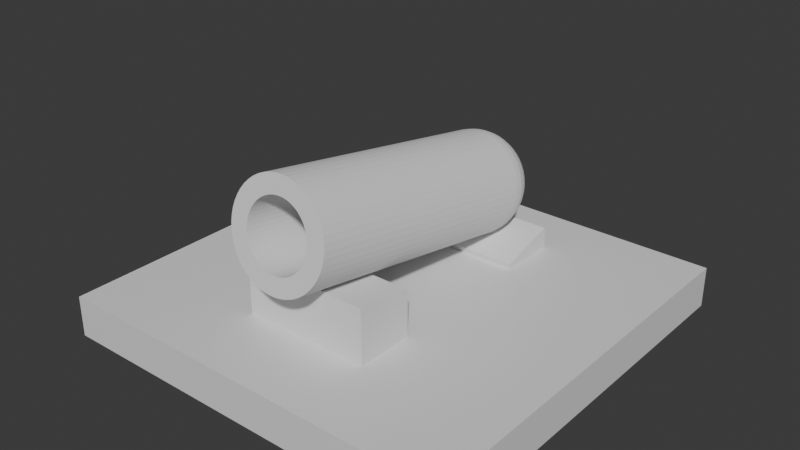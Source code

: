 # Source: Kanone.blend  (saved by Blender 4.2.66; exported with 4.5.12 LTS)
import bpy
from mathutils import Matrix  # noqa: F401  (used for matrix-valued properties, if any)

bpy.ops.wm.read_factory_settings(use_empty=True)
scene = bpy.context.scene
scene.name = 'Scene'

# ---- collections
col_collection = bpy.data.collections.new('Collection'); scene.collection.children.link(col_collection)

# ---- materials (node trees are filled in below, after node groups)
mat_material = bpy.data.materials.new('Material')
mat_material.alpha_threshold = 0.0
mat_material.roughness = 0.5
mat_material.line_color = (0.0, 0.0, 0.0, 1.0)

# ---- material node trees
mat_material.use_nodes = True; mat_material.node_tree.nodes.clear()
_N = mat_material.node_tree.nodes; _L = mat_material.node_tree.links
n0 = _N.new('ShaderNodeOutputMaterial'); n0.name = 'Material Output'; n0.location = (300, 300)
n1 = _N.new('ShaderNodeBsdfPrincipled'); n1.name = 'Principled BSDF'; n1.location = (10, 300)
n1.inputs[3].default_value = 1.45
_L.new(n1.outputs[0], n0.inputs[0])
n0.is_active_output = True

# ---- world
world_world = bpy.data.worlds.new('World'); scene.world = world_world
world_world.use_nodes = True; world_world.node_tree.nodes.clear()
_N = world_world.node_tree.nodes; _L = world_world.node_tree.links
n0 = _N.new('ShaderNodeOutputWorld'); n0.name = 'World Output'; n0.location = (300, 300)
n1 = _N.new('ShaderNodeBackground'); n1.name = 'Background'; n1.location = (10, 300)
n1.inputs[0].default_value = (0.05088, 0.05088, 0.05088, 1.0)
_L.new(n1.outputs[0], n0.inputs[0])
n0.is_active_output = True
world_world.color = (0.05088, 0.05088, 0.05088)
world_world.sun_shadow_jitter_overblur = 0.0

# ---- meshes
me_cube = bpy.data.meshes.new('Cube')
me_cube.from_pydata([(1.0, 1.0, 1.0), (1.0, 1.0, -1.0), (1.0, -1.0, 1.0), (1.0, -1.0, -1.0), (-1.0, 1.0, 1.0), (-1.0, 1.0, -1.0), (-1.0, -1.0, 1.0), (-1.0, -1.0, -1.0)], [], [(0, 4, 6, 2), (3, 2, 6, 7), (7, 6, 4, 5), (5, 1, 3, 7), (1, 0, 2, 3), (5, 4, 0, 1)])
_uv = me_cube.uv_layers.new(name='UVMap')
_uv.uv.foreach_set('vector', [0.625, 0.5, 0.875, 0.5, 0.875, 0.75, 0.625, 0.75, 0.375, 0.75, 0.625, 0.75, 0.625, 1.0, 0.375, 1.0, 0.375, 0.0, 0.625, 0.0, 0.625, 0.25, 0.375, 0.25, 0.125, 0.5, 0.375, 0.5, 0.375, 0.75, 0.125, 0.75, 0.375, 0.5, 0.625, 0.5, 0.625, 0.75, 0.375, 0.75, 0.375, 0.25, 0.625, 0.25, 0.625, 0.5, 0.375, 0.5])
me_cube.materials.append(mat_material)
me_cube.use_mirror_vertex_groups = False
me_cube.update()
me_cylinder = bpy.data.meshes.new('Cylinder')
me_cylinder.from_pydata([(0.0, 0.3251, 1.5), (0.04075, 0.3226, 1.5), (0.08086, 0.3149, 1.5), (0.1197, 0.3023, 1.5), (0.1566, 0.2849, 1.5), (0.1911, 0.263, 1.5), (0.2226, 0.237, 1.5), (0.2505, 0.2072, 1.5), (0.2745, 0.1742, 1.5), (0.2942, 0.1384, 1.5), (0.3092, 0.1005, 1.5), (0.3194, 0.06092, 1.5), (0.3245, 0.02042, 1.5), (0.3245, -0.02042, 1.5), (0.3194, -0.06092, 1.5), (0.3092, -0.1005, 1.5), (0.2942, -0.1384, 1.5), (0.2745, -0.1742, 1.5), (0.2505, -0.2072, 1.5), (0.2226, -0.237, 1.5), (0.1911, -0.263, 1.5), (0.1566, -0.2849, 1.5), (0.1197, -0.3023, 1.5), (0.08086, -0.3149, 1.5), (0.04075, -0.3226, 1.5), (0.0, -0.3251, 1.5), (-0.04075, -0.3226, 1.5), (-0.08086, -0.3149, 1.5), (-0.1197, -0.3023, 1.5), (-0.1566, -0.2849, 1.5), (-0.1911, -0.263, 1.5), (-0.2226, -0.237, 1.5), (-0.2505, -0.2072, 1.5), (-0.2745, -0.1742, 1.5), (-0.2942, -0.1384, 1.5), (-0.3092, -0.1005, 1.5), (-0.3194, -0.06092, 1.5), (-0.3245, -0.02042, 1.5), (-0.3245, 0.02042, 1.5), (-0.3194, 0.06092, 1.5), (-0.3092, 0.1005, 1.5), (-0.2942, 0.1384, 1.5), (-0.2745, 0.1742, 1.5), (-0.2505, 0.2072, 1.5), (-0.2226, 0.237, 1.5), (-0.1911, 0.263, 1.5), (-0.1566, 0.2849, 1.5), (-0.1197, 0.3023, 1.5), (-0.08086, 0.3149, 1.5), (-0.04075, 0.3226, 1.5), (0.06267, 0.4961, 1.5), (0.0, 0.5, 1.5), (0.1243, 0.4843, 1.5), (0.1841, 0.4649, 1.5), (0.2409, 0.4382, 1.5), (0.2939, 0.4045, 1.5), (0.3423, 0.3645, 1.5), (0.3853, 0.3187, 1.5), (0.4222, 0.2679, 1.5), (0.4524, 0.2129, 1.5), (0.4755, 0.1545, 1.5), (0.4911, 0.09369, 1.5), (0.499, 0.0314, 1.5), (0.499, -0.0314, 1.5), (0.4911, -0.09369, 1.5), (0.4755, -0.1545, 1.5), (0.4524, -0.2129, 1.5), (0.4222, -0.2679, 1.5), (0.3853, -0.3187, 1.5), (0.3423, -0.3645, 1.5), (0.2939, -0.4045, 1.5), (0.2409, -0.4382, 1.5), (0.1841, -0.4649, 1.5), (0.1243, -0.4843, 1.5), (0.06267, -0.4961, 1.5), (0.0, -0.5, 1.5), (-0.06267, -0.4961, 1.5), (-0.1243, -0.4843, 1.5), (-0.1841, -0.4649, 1.5), (-0.2409, -0.4382, 1.5), (-0.2939, -0.4045, 1.5), (-0.3423, -0.3645, 1.5), (-0.3853, -0.3187, 1.5), (-0.4222, -0.2679, 1.5), (-0.4524, -0.2129, 1.5), (-0.4755, -0.1545, 1.5), (-0.4911, -0.09369, 1.5), (-0.499, -0.0314, 1.5), (-0.499, 0.0314, 1.5), (-0.4911, 0.09369, 1.5), (-0.4755, 0.1545, 1.5), (-0.4524, 0.2129, 1.5), (-0.4222, 0.2679, 1.5), (-0.3853, 0.3187, 1.5), (-0.3423, 0.3645, 1.5), (-0.2939, 0.4045, 1.5), (-0.2409, 0.4382, 1.5), (-0.1841, 0.4649, 1.5), (-0.1243, 0.4843, 1.5), (-0.06267, 0.4961, 1.5), (0.04075, 0.3226, 1.5), (0.0, 0.3251, 1.5), (0.08086, 0.3149, 1.5), (0.1197, 0.3023, 1.5), (0.1566, 0.2849, 1.5), (0.1911, 0.263, 1.5), (0.2226, 0.237, 1.5), (0.2505, 0.2072, 1.5), (0.2745, 0.1742, 1.5), (0.2942, 0.1384, 1.5), (0.3092, 0.1005, 1.5), (0.3194, 0.06092, 1.5), (0.3245, 0.02042, 1.5), (0.3245, -0.02042, 1.5), (0.3194, -0.06092, 1.5), (0.3092, -0.1005, 1.5), (0.2942, -0.1384, 1.5), (0.2745, -0.1742, 1.5), (0.2505, -0.2072, 1.5), (0.2226, -0.237, 1.5), (0.1911, -0.263, 1.5), (0.1566, -0.2849, 1.5), (0.1197, -0.3023, 1.5), (0.08086, -0.3149, 1.5), (0.04075, -0.3226, 1.5), (0.0, -0.3251, 1.5), (-0.04075, -0.3226, 1.5), (-0.08086, -0.3149, 1.5), (-0.1197, -0.3023, 1.5), (-0.1566, -0.2849, 1.5), (-0.1911, -0.263, 1.5), (-0.2226, -0.237, 1.5), (-0.2505, -0.2072, 1.5), (-0.2745, -0.1742, 1.5), (-0.2942, -0.1384, 1.5), (-0.3092, -0.1005, 1.5), (-0.3194, -0.06092, 1.5), (-0.3245, -0.02042, 1.5), (-0.3245, 0.02042, 1.5), (-0.3194, 0.06092, 1.5), (-0.3092, 0.1005, 1.5), (-0.2942, 0.1384, 1.5), (-0.2745, 0.1742, 1.5), (-0.2505, 0.2072, 1.5), (-0.2226, 0.237, 1.5), (-0.1911, 0.263, 1.5), (-0.1566, 0.2849, 1.5), (-0.1197, 0.3023, 1.5), (-0.08086, 0.3149, 1.5), (-0.04075, 0.3226, 1.5), (0.04075, 0.3226, -0.7018), (3.715e-07, 0.3251, -0.7018), (0.08086, 0.3149, -0.7018), (0.1197, 0.3023, -0.7018), (0.1566, 0.2849, -0.7018), (0.1911, 0.263, -0.7018), (0.2226, 0.237, -0.7018), (0.2505, 0.2072, -0.7018), (0.2745, 0.1742, -0.7018), (0.2942, 0.1384, -0.7018), (0.3092, 0.1005, -0.7018), (0.3194, 0.06092, -0.7018), (0.3245, 0.02042, -0.7018), (0.3245, -0.02042, -0.7018), (0.3194, -0.06092, -0.7018), (0.3092, -0.1005, -0.7018), (0.2942, -0.1384, -0.7018), (0.2745, -0.1742, -0.7018), (0.2505, -0.2072, -0.7018), (0.2226, -0.237, -0.7018), (0.1911, -0.263, -0.7018), (0.1566, -0.2849, -0.7018), (0.1197, -0.3023, -0.7018), (0.08086, -0.3149, -0.7018), (0.04075, -0.3226, -0.7018), (3.715e-07, -0.3251, -0.7018), (-0.04075, -0.3226, -0.7018), (-0.08086, -0.3149, -0.7018), (-0.1197, -0.3023, -0.7018), (-0.1566, -0.2849, -0.7018), (-0.1911, -0.263, -0.7018), (-0.2226, -0.237, -0.7018), (-0.2505, -0.2072, -0.7018), (-0.2745, -0.1742, -0.7018), (-0.2942, -0.1384, -0.7018), (-0.3092, -0.1005, -0.7018), (-0.3194, -0.06092, -0.7018), (-0.3245, -0.02042, -0.7018), (-0.3245, 0.02042, -0.7018), (-0.3194, 0.06092, -0.7018), (-0.3092, 0.1005, -0.7018), (-0.2942, 0.1384, -0.7018), (-0.2745, 0.1742, -0.7018), (-0.2505, 0.2072, -0.7018), (-0.2226, 0.237, -0.7018), (-0.1911, 0.263, -0.7018), (-0.1566, 0.2849, -0.7018), (-0.1197, 0.3023, -0.7018), (-0.08086, 0.3149, -0.7018), (-0.04075, 0.3226, -0.7018), (1.863e-09, 0.08017, -1.5), (0.0, 0.5, -1.081), (1.397e-09, 0.1621, -1.492), (9.313e-10, 0.2408, -1.468), (9.313e-10, 0.3134, -1.429), (4.657e-10, 0.377, -1.377), (4.657e-10, 0.4292, -1.314), (0.0, 0.468, -1.241), (0.0, 0.4919, -1.163), (0.01005, 0.07954, -1.5), (0.06267, 0.4961, -1.081), (0.02031, 0.1608, -1.492), (0.03018, 0.2389, -1.468), (0.03928, 0.3109, -1.429), (0.04725, 0.3741, -1.377), (0.0538, 0.4259, -1.314), (0.05866, 0.4644, -1.241), (0.06166, 0.4881, -1.163), (0.01994, 0.07765, -1.5), (0.1243, 0.4843, -1.081), (0.04031, 0.157, -1.492), (0.05989, 0.2333, -1.468), (0.07794, 0.3036, -1.429), (0.09376, 0.3652, -1.377), (0.1067, 0.4158, -1.314), (0.1164, 0.4533, -1.241), (0.1223, 0.4765, -1.163), (0.02951, 0.07454, -1.5), (0.1841, 0.4649, -1.081), (0.05966, 0.1507, -1.492), (0.08866, 0.2239, -1.468), (0.1154, 0.2914, -1.429), (0.1388, 0.3506, -1.377), (0.158, 0.3991, -1.314), (0.1723, 0.4352, -1.241), (0.1811, 0.4574, -1.163), (0.03862, 0.07025, -1.5), (0.2409, 0.4382, -1.081), (0.07808, 0.142, -1.492), (0.116, 0.211, -1.468), (0.151, 0.2746, -1.429), (0.1816, 0.3304, -1.377), (0.2068, 0.3762, -1.314), (0.2255, 0.4101, -1.241), (0.237, 0.4311, -1.163), (0.04712, 0.06486, -1.5), (0.2939, 0.4045, -1.081), (0.09526, 0.1311, -1.492), (0.1416, 0.1948, -1.468), (0.1842, 0.2536, -1.429), (0.2216, 0.305, -1.377), (0.2523, 0.3473, -1.314), (0.2751, 0.3787, -1.241), (0.2892, 0.398, -1.163), (0.05488, 0.05844, -1.5), (0.3423, 0.3645, -1.081), (0.1109, 0.1181, -1.492), (0.1649, 0.1756, -1.468), (0.2145, 0.2285, -1.429), (0.2581, 0.2748, -1.377), (0.2938, 0.3129, -1.314), (0.3204, 0.3412, -1.241), (0.3368, 0.3586, -1.163), (0.06177, 0.0511, -1.5), (0.3853, 0.3187, -1.081), (0.1249, 0.1033, -1.492), (0.1856, 0.1535, -1.468), (0.2415, 0.1998, -1.429), (0.2905, 0.2403, -1.377), (0.3307, 0.2736, -1.314), (0.3606, 0.2983, -1.241), (0.379, 0.3136, -1.163), (0.06769, 0.04296, -1.5), (0.4222, 0.2679, -1.081), (0.1368, 0.08684, -1.492), (0.2033, 0.129, -1.468), (0.2646, 0.1679, -1.429), (0.3183, 0.202, -1.377), (0.3624, 0.23, -1.314), (0.3952, 0.2508, -1.241), (0.4154, 0.2636, -1.163), (0.07254, 0.03413, -1.5), (0.4524, 0.2129, -1.081), (0.1466, 0.06901, -1.492), (0.2179, 0.1025, -1.468), (0.2836, 0.1334, -1.429), (0.3412, 0.1605, -1.377), (0.3884, 0.1828, -1.314), (0.4235, 0.1993, -1.241), (0.4451, 0.2095, -1.163), (0.07624, 0.02477, -1.5), (0.4755, 0.1545, -1.081), (0.1541, 0.05008, -1.492), (0.229, 0.07442, -1.468), (0.2981, 0.09685, -1.429), (0.3586, 0.1165, -1.377), (0.4082, 0.1326, -1.314), (0.4451, 0.1446, -1.241), (0.4679, 0.152, -1.163), (0.07875, 0.01502, -1.5), (0.4911, 0.09369, -1.081), (0.1592, 0.03037, -1.492), (0.2366, 0.04513, -1.468), (0.3079, 0.05873, -1.429), (0.3704, 0.07065, -1.377), (0.4216, 0.08043, -1.314), (0.4598, 0.0877, -1.241), (0.4832, 0.09218, -1.163), (0.08001, 0.005034, -1.5), (0.499, 0.0314, -1.081), (0.1618, 0.01018, -1.492), (0.2404, 0.01512, -1.468), (0.3128, 0.01968, -1.429), (0.3763, 0.02367, -1.377), (0.4284, 0.02695, -1.314), (0.4671, 0.02939, -1.241), (0.491, 0.03089, -1.163), (0.08001, -0.005034, -1.5), (0.499, -0.0314, -1.081), (0.1618, -0.01018, -1.492), (0.2404, -0.01512, -1.468), (0.3128, -0.01968, -1.429), (0.3763, -0.02367, -1.377), (0.4284, -0.02695, -1.314), (0.4671, -0.02939, -1.241), (0.491, -0.03089, -1.163), (0.07875, -0.01502, -1.5), (0.4911, -0.09369, -1.081), (0.1592, -0.03037, -1.492), (0.2366, -0.04513, -1.468), (0.3079, -0.05873, -1.429), (0.3704, -0.07065, -1.377), (0.4216, -0.08043, -1.314), (0.4598, -0.0877, -1.241), (0.4832, -0.09218, -1.163), (0.07624, -0.02477, -1.5), (0.4755, -0.1545, -1.081), (0.1541, -0.05008, -1.492), (0.229, -0.07442, -1.468), (0.2981, -0.09685, -1.429), (0.3586, -0.1165, -1.377), (0.4082, -0.1326, -1.314), (0.4451, -0.1446, -1.241), (0.4679, -0.152, -1.163), (0.07254, -0.03413, -1.5), (0.4524, -0.2129, -1.081), (0.1466, -0.06901, -1.492), (0.2179, -0.1025, -1.468), (0.2836, -0.1334, -1.429), (0.3412, -0.1605, -1.377), (0.3884, -0.1828, -1.314), (0.4235, -0.1993, -1.241), (0.4451, -0.2095, -1.163), (0.06769, -0.04296, -1.5), (0.4222, -0.2679, -1.081), (0.1368, -0.08684, -1.492), (0.2033, -0.129, -1.468), (0.2646, -0.1679, -1.429), (0.3183, -0.202, -1.377), (0.3624, -0.23, -1.314), (0.3952, -0.2508, -1.241), (0.4154, -0.2636, -1.163), (0.06177, -0.0511, -1.5), (0.3853, -0.3187, -1.081), (0.1249, -0.1033, -1.492), (0.1856, -0.1535, -1.468), (0.2415, -0.1998, -1.429), (0.2905, -0.2403, -1.377), (0.3307, -0.2736, -1.314), (0.3606, -0.2983, -1.241), (0.379, -0.3136, -1.163), (0.05488, -0.05844, -1.5), (0.3423, -0.3645, -1.081), (0.1109, -0.1181, -1.492), (0.1649, -0.1756, -1.468), (0.2145, -0.2285, -1.429), (0.2581, -0.2748, -1.377), (0.2938, -0.3129, -1.314), (0.3204, -0.3412, -1.241), (0.3368, -0.3586, -1.163), (0.04712, -0.06486, -1.5), (0.2939, -0.4045, -1.081), (0.09526, -0.1311, -1.492), (0.1416, -0.1948, -1.468), (0.1842, -0.2536, -1.429), (0.2216, -0.305, -1.377), (0.2523, -0.3473, -1.314), (0.2751, -0.3787, -1.241), (0.2892, -0.398, -1.163), (0.03862, -0.07025, -1.5), (0.2409, -0.4382, -1.081), (0.07808, -0.142, -1.492), (0.116, -0.211, -1.468), (0.151, -0.2746, -1.429), (0.1816, -0.3304, -1.377), (0.2068, -0.3762, -1.314), (0.2255, -0.4101, -1.241), (0.237, -0.4311, -1.163), (0.02951, -0.07454, -1.5), (0.1841, -0.4649, -1.081), (0.05966, -0.1507, -1.492), (0.08866, -0.2239, -1.468), (0.1154, -0.2914, -1.429), (0.1388, -0.3506, -1.377), (0.158, -0.3991, -1.314), (0.1723, -0.4352, -1.241), (0.1811, -0.4574, -1.163), (0.01994, -0.07765, -1.5), (0.1243, -0.4843, -1.081), (0.04031, -0.157, -1.492), (0.05989, -0.2333, -1.468), (0.07794, -0.3036, -1.429), (0.09376, -0.3652, -1.377), (0.1067, -0.4158, -1.314), (0.1164, -0.4533, -1.241), (0.1223, -0.4765, -1.163), (0.01005, -0.07954, -1.5), (0.06267, -0.4961, -1.081), (0.02031, -0.1608, -1.492), (0.03018, -0.2389, -1.468), (0.03928, -0.3109, -1.429), (0.04725, -0.3741, -1.377), (0.0538, -0.4259, -1.314), (0.05866, -0.4644, -1.241), (0.06166, -0.4881, -1.163), (-1.863e-09, -0.08017, -1.5), (0.0, -0.5, -1.081), (-1.397e-09, -0.1621, -1.492), (-9.313e-10, -0.2408, -1.468), (-9.313e-10, -0.3134, -1.429), (-4.657e-10, -0.377, -1.377), (-4.657e-10, -0.4292, -1.314), (0.0, -0.468, -1.241), (0.0, -0.4919, -1.163), (-0.01005, -0.07954, -1.5), (-0.06267, -0.4961, -1.081), (-0.02031, -0.1608, -1.492), (-0.03018, -0.2389, -1.468), (-0.03928, -0.3109, -1.429), (-0.04725, -0.3741, -1.377), (-0.0538, -0.4259, -1.314), (-0.05866, -0.4644, -1.241), (-0.06166, -0.4881, -1.163), (-0.01994, -0.07765, -1.5), (-0.1243, -0.4843, -1.081), (-0.04031, -0.157, -1.492), (-0.05989, -0.2333, -1.468), (-0.07794, -0.3036, -1.429), (-0.09376, -0.3652, -1.377), (-0.1067, -0.4158, -1.314), (-0.1164, -0.4533, -1.241), (-0.1223, -0.4765, -1.163), (-0.02951, -0.07454, -1.5), (-0.1841, -0.4649, -1.081), (-0.05966, -0.1507, -1.492), (-0.08866, -0.2239, -1.468), (-0.1154, -0.2914, -1.429), (-0.1388, -0.3506, -1.377), (-0.158, -0.3991, -1.314), (-0.1723, -0.4352, -1.241), (-0.1811, -0.4574, -1.163), (-0.03862, -0.07025, -1.5), (-0.2409, -0.4382, -1.081), (-0.07808, -0.142, -1.492), (-0.116, -0.211, -1.468), (-0.151, -0.2746, -1.429), (-0.1816, -0.3304, -1.377), (-0.2068, -0.3762, -1.314), (-0.2255, -0.4101, -1.241), (-0.237, -0.4311, -1.163), (-0.04712, -0.06486, -1.5), (-0.2939, -0.4045, -1.081), (-0.09526, -0.1311, -1.492), (-0.1416, -0.1948, -1.468), (-0.1842, -0.2536, -1.429), (-0.2216, -0.305, -1.377), (-0.2523, -0.3473, -1.314), (-0.2751, -0.3787, -1.241), (-0.2892, -0.398, -1.163), (-0.05488, -0.05844, -1.5), (-0.3423, -0.3645, -1.081), (-0.1109, -0.1181, -1.492), (-0.1649, -0.1756, -1.468), (-0.2145, -0.2285, -1.429), (-0.2581, -0.2748, -1.377), (-0.2938, -0.3129, -1.314), (-0.3204, -0.3412, -1.241), (-0.3368, -0.3586, -1.163), (-0.06177, -0.0511, -1.5), (-0.3853, -0.3187, -1.081), (-0.1249, -0.1033, -1.492), (-0.1856, -0.1535, -1.468), (-0.2415, -0.1998, -1.429), (-0.2905, -0.2403, -1.377), (-0.3307, -0.2736, -1.314), (-0.3606, -0.2983, -1.241), (-0.379, -0.3136, -1.163), (-0.06769, -0.04296, -1.5), (-0.4222, -0.2679, -1.081), (-0.1368, -0.08684, -1.492), (-0.2033, -0.129, -1.468), (-0.2646, -0.1679, -1.429), (-0.3183, -0.202, -1.377), (-0.3624, -0.23, -1.314), (-0.3952, -0.2508, -1.241), (-0.4154, -0.2636, -1.163), (-0.07254, -0.03413, -1.5), (-0.4524, -0.2129, -1.081), (-0.1466, -0.06901, -1.492), (-0.2179, -0.1025, -1.468), (-0.2836, -0.1334, -1.429), (-0.3412, -0.1605, -1.377), (-0.3884, -0.1828, -1.314), (-0.4235, -0.1993, -1.241), (-0.4451, -0.2095, -1.163), (-0.07624, -0.02477, -1.5), (-0.4755, -0.1545, -1.081), (-0.1541, -0.05008, -1.492), (-0.229, -0.07442, -1.468), (-0.2981, -0.09685, -1.429), (-0.3586, -0.1165, -1.377), (-0.4082, -0.1326, -1.314), (-0.4451, -0.1446, -1.241), (-0.4679, -0.152, -1.163), (-0.07875, -0.01502, -1.5), (-0.4911, -0.09369, -1.081), (-0.1592, -0.03037, -1.492), (-0.2366, -0.04513, -1.468), (-0.3079, -0.05873, -1.429), (-0.3704, -0.07065, -1.377), (-0.4216, -0.08043, -1.314), (-0.4598, -0.0877, -1.241), (-0.4832, -0.09218, -1.163), (-0.08001, -0.005034, -1.5), (-0.499, -0.0314, -1.081), (-0.1618, -0.01018, -1.492), (-0.2404, -0.01512, -1.468), (-0.3128, -0.01968, -1.429), (-0.3763, -0.02367, -1.377), (-0.4284, -0.02695, -1.314), (-0.4671, -0.02939, -1.241), (-0.491, -0.03089, -1.163), (-0.08001, 0.005034, -1.5), (-0.499, 0.0314, -1.081), (-0.1618, 0.01018, -1.492), (-0.2404, 0.01512, -1.468), (-0.3128, 0.01968, -1.429), (-0.3763, 0.02367, -1.377), (-0.4284, 0.02695, -1.314), (-0.4671, 0.02939, -1.241), (-0.491, 0.03089, -1.163), (-0.07875, 0.01502, -1.5), (-0.4911, 0.09369, -1.081), (-0.1592, 0.03037, -1.492), (-0.2366, 0.04513, -1.468), (-0.3079, 0.05873, -1.429), (-0.3704, 0.07065, -1.377), (-0.4216, 0.08043, -1.314), (-0.4598, 0.0877, -1.241), (-0.4832, 0.09218, -1.163), (-0.07624, 0.02477, -1.5), (-0.4755, 0.1545, -1.081), (-0.1541, 0.05008, -1.492), (-0.229, 0.07442, -1.468), (-0.2981, 0.09685, -1.429), (-0.3586, 0.1165, -1.377), (-0.4082, 0.1326, -1.314), (-0.4451, 0.1446, -1.241), (-0.4679, 0.152, -1.163), (-0.07254, 0.03413, -1.5), (-0.4524, 0.2129, -1.081), (-0.1466, 0.06901, -1.492), (-0.2179, 0.1025, -1.468), (-0.2836, 0.1334, -1.429), (-0.3412, 0.1605, -1.377), (-0.3884, 0.1828, -1.314), (-0.4235, 0.1993, -1.241), (-0.4451, 0.2095, -1.163), (-0.06769, 0.04296, -1.5), (-0.4222, 0.2679, -1.081), (-0.1368, 0.08684, -1.492), (-0.2033, 0.129, -1.468), (-0.2646, 0.1679, -1.429), (-0.3183, 0.202, -1.377), (-0.3624, 0.23, -1.314), (-0.3952, 0.2508, -1.241), (-0.4154, 0.2636, -1.163), (-0.06177, 0.0511, -1.5), (-0.3853, 0.3187, -1.081), (-0.1249, 0.1033, -1.492), (-0.1856, 0.1535, -1.468), (-0.2415, 0.1998, -1.429), (-0.2905, 0.2403, -1.377), (-0.3307, 0.2736, -1.314), (-0.3606, 0.2983, -1.241), (-0.379, 0.3136, -1.163), (-0.05488, 0.05844, -1.5), (-0.3423, 0.3645, -1.081), (-0.1109, 0.1181, -1.492), (-0.1649, 0.1756, -1.468), (-0.2145, 0.2285, -1.429), (-0.2581, 0.2748, -1.377), (-0.2938, 0.3129, -1.314), (-0.3204, 0.3412, -1.241), (-0.3368, 0.3586, -1.163), (-0.04712, 0.06486, -1.5), (-0.2939, 0.4045, -1.081), (-0.09526, 0.1311, -1.492), (-0.1416, 0.1948, -1.468), (-0.1842, 0.2536, -1.429), (-0.2216, 0.305, -1.377), (-0.2523, 0.3473, -1.314), (-0.2751, 0.3787, -1.241), (-0.2892, 0.398, -1.163), (-0.03862, 0.07025, -1.5), (-0.2409, 0.4382, -1.081), (-0.07808, 0.142, -1.492), (-0.116, 0.211, -1.468), (-0.151, 0.2746, -1.429), (-0.1816, 0.3304, -1.377), (-0.2068, 0.3762, -1.314), (-0.2255, 0.4101, -1.241), (-0.237, 0.4311, -1.163), (-0.02951, 0.07454, -1.5), (-0.1841, 0.4649, -1.081), (-0.05966, 0.1507, -1.492), (-0.08866, 0.2239, -1.468), (-0.1154, 0.2914, -1.429), (-0.1388, 0.3506, -1.377), (-0.158, 0.3991, -1.314), (-0.1723, 0.4352, -1.241), (-0.1811, 0.4574, -1.163), (-0.01994, 0.07765, -1.5), (-0.1243, 0.4843, -1.081), (-0.04031, 0.157, -1.492), (-0.05989, 0.2333, -1.468), (-0.07794, 0.3036, -1.429), (-0.09376, 0.3652, -1.377), (-0.1067, 0.4158, -1.314), (-0.1164, 0.4533, -1.241), (-0.1223, 0.4765, -1.163), (-0.01005, 0.07954, -1.5), (-0.06267, 0.4961, -1.081), (-0.02031, 0.1608, -1.492), (-0.03018, 0.2389, -1.468), (-0.03928, 0.3109, -1.429), (-0.04725, 0.3741, -1.377), (-0.0538, 0.4259, -1.314), (-0.05866, 0.4644, -1.241), (-0.06166, 0.4881, -1.163)], [], [(642, 99, 51, 201), (219, 52, 53, 228), (228, 53, 54, 237), (237, 54, 55, 246), (246, 55, 56, 255), (255, 56, 57, 264), (264, 57, 58, 273), (273, 58, 59, 282), (282, 59, 60, 291), (291, 60, 61, 300), (300, 61, 62, 309), (309, 62, 63, 318), (318, 63, 64, 327), (327, 64, 65, 336), (336, 65, 66, 345), (345, 66, 67, 354), (354, 67, 68, 363), (363, 68, 69, 372), (372, 69, 70, 381), (381, 70, 71, 390), (390, 71, 72, 399), (399, 72, 73, 408), (408, 73, 74, 417), (417, 74, 75, 426), (426, 75, 76, 435), (435, 76, 77, 444), (444, 77, 78, 453), (453, 78, 79, 462), (462, 79, 80, 471), (471, 80, 81, 480), (480, 81, 82, 489), (489, 82, 83, 498), (498, 83, 84, 507), (507, 84, 85, 516), (516, 85, 86, 525), (525, 86, 87, 534), (534, 87, 88, 543), (543, 88, 89, 552), (552, 89, 90, 561), (561, 90, 91, 570), (570, 91, 92, 579), (579, 92, 93, 588), (588, 93, 94, 597), (597, 94, 95, 606), (606, 95, 96, 615), (615, 96, 97, 624), (624, 97, 98, 633), (633, 98, 99, 642), (46, 45, 145, 146), (210, 50, 52, 219), (201, 51, 50, 210), (0, 1, 50, 51), (1, 2, 52, 50), (2, 3, 53, 52), (3, 4, 54, 53), (4, 5, 55, 54), (5, 6, 56, 55), (6, 7, 57, 56), (7, 8, 58, 57), (8, 9, 59, 58), (9, 10, 60, 59), (10, 11, 61, 60), (11, 12, 62, 61), (12, 13, 63, 62), (13, 14, 64, 63), (14, 15, 65, 64), (15, 16, 66, 65), (16, 17, 67, 66), (17, 18, 68, 67), (18, 19, 69, 68), (19, 20, 70, 69), (20, 21, 71, 70), (21, 22, 72, 71), (22, 23, 73, 72), (23, 24, 74, 73), (24, 25, 75, 74), (25, 26, 76, 75), (26, 27, 77, 76), (27, 28, 78, 77), (28, 29, 79, 78), (29, 30, 80, 79), (30, 31, 81, 80), (31, 32, 82, 81), (32, 33, 83, 82), (33, 34, 84, 83), (34, 35, 85, 84), (35, 36, 86, 85), (36, 37, 87, 86), (37, 38, 88, 87), (38, 39, 89, 88), (39, 40, 90, 89), (40, 41, 91, 90), (41, 42, 92, 91), (42, 43, 93, 92), (43, 44, 94, 93), (44, 45, 95, 94), (45, 46, 96, 95), (46, 47, 97, 96), (47, 48, 98, 97), (48, 49, 99, 98), (49, 0, 51, 99), (113, 112, 162, 163), (6, 5, 105, 106), (33, 32, 132, 133), (20, 19, 119, 120), (47, 46, 146, 147), (7, 6, 106, 107), (34, 33, 133, 134), (21, 20, 120, 121), (48, 47, 147, 148), (8, 7, 107, 108), (35, 34, 134, 135), (22, 21, 121, 122), (49, 48, 148, 149), (9, 8, 108, 109), (36, 35, 135, 136), (23, 22, 122, 123), (0, 49, 149, 101), (10, 9, 109, 110), (37, 36, 136, 137), (24, 23, 123, 124), (11, 10, 110, 111), (38, 37, 137, 138), (25, 24, 124, 125), (12, 11, 111, 112), (39, 38, 138, 139), (26, 25, 125, 126), (13, 12, 112, 113), (40, 39, 139, 140), (27, 26, 126, 127), (14, 13, 113, 114), (41, 40, 140, 141), (1, 0, 101, 100), (28, 27, 127, 128), (15, 14, 114, 115), (42, 41, 141, 142), (2, 1, 100, 102), (29, 28, 128, 129), (16, 15, 115, 116), (43, 42, 142, 143), (3, 2, 102, 103), (30, 29, 129, 130), (17, 16, 116, 117), (44, 43, 143, 144), (4, 3, 103, 104), (31, 30, 130, 131), (18, 17, 117, 118), (45, 44, 144, 145), (5, 4, 104, 105), (32, 31, 131, 132), (19, 18, 118, 119), (150, 151, 199, 198, 197, 196, 195, 194, 193, 192, 191, 190, 189, 188, 187, 186, 185, 184, 183, 182, 181, 180, 179, 178, 177, 176, 175, 174, 173, 172, 171, 170, 169, 168, 167, 166, 165, 164, 163, 162, 161, 160, 159, 158, 157, 156, 155, 154, 153, 152), (140, 139, 189, 190), (127, 126, 176, 177), (114, 113, 163, 164), (141, 140, 190, 191), (100, 101, 151, 150), (128, 127, 177, 178), (115, 114, 164, 165), (142, 141, 191, 192), (102, 100, 150, 152), (129, 128, 178, 179), (116, 115, 165, 166), (143, 142, 192, 193), (103, 102, 152, 153), (130, 129, 179, 180), (117, 116, 166, 167), (144, 143, 193, 194), (104, 103, 153, 154), (131, 130, 180, 181), (118, 117, 167, 168), (145, 144, 194, 195), (105, 104, 154, 155), (132, 131, 181, 182), (119, 118, 168, 169), (146, 145, 195, 196), (106, 105, 155, 156), (133, 132, 182, 183), (120, 119, 169, 170), (147, 146, 196, 197), (107, 106, 156, 157), (134, 133, 183, 184), (121, 120, 170, 171), (148, 147, 197, 198), (108, 107, 157, 158), (135, 134, 184, 185), (122, 121, 171, 172), (149, 148, 198, 199), (109, 108, 158, 159), (136, 135, 185, 186), (123, 122, 172, 173), (101, 149, 199, 151), (110, 109, 159, 160), (137, 136, 186, 187), (124, 123, 173, 174), (111, 110, 160, 161), (138, 137, 187, 188), (125, 124, 174, 175), (112, 111, 161, 162), (139, 138, 188, 189), (126, 125, 175, 176), (201, 210, 217, 208), (208, 217, 216, 207), (207, 216, 215, 206), (206, 215, 214, 205), (205, 214, 213, 204), (204, 213, 212, 203), (203, 212, 211, 202), (202, 211, 209, 200), (210, 219, 226, 217), (217, 226, 225, 216), (216, 225, 224, 215), (215, 224, 223, 214), (214, 223, 222, 213), (213, 222, 221, 212), (212, 221, 220, 211), (211, 220, 218, 209), (219, 228, 235, 226), (226, 235, 234, 225), (225, 234, 233, 224), (224, 233, 232, 223), (223, 232, 231, 222), (222, 231, 230, 221), (221, 230, 229, 220), (220, 229, 227, 218), (228, 237, 244, 235), (235, 244, 243, 234), (234, 243, 242, 233), (233, 242, 241, 232), (232, 241, 240, 231), (231, 240, 239, 230), (230, 239, 238, 229), (229, 238, 236, 227), (237, 246, 253, 244), (244, 253, 252, 243), (243, 252, 251, 242), (242, 251, 250, 241), (241, 250, 249, 240), (240, 249, 248, 239), (239, 248, 247, 238), (238, 247, 245, 236), (246, 255, 262, 253), (253, 262, 261, 252), (252, 261, 260, 251), (251, 260, 259, 250), (250, 259, 258, 249), (249, 258, 257, 248), (248, 257, 256, 247), (247, 256, 254, 245), (255, 264, 271, 262), (262, 271, 270, 261), (261, 270, 269, 260), (260, 269, 268, 259), (259, 268, 267, 258), (258, 267, 266, 257), (257, 266, 265, 256), (256, 265, 263, 254), (264, 273, 280, 271), (271, 280, 279, 270), (270, 279, 278, 269), (269, 278, 277, 268), (268, 277, 276, 267), (267, 276, 275, 266), (266, 275, 274, 265), (265, 274, 272, 263), (273, 282, 289, 280), (280, 289, 288, 279), (279, 288, 287, 278), (278, 287, 286, 277), (277, 286, 285, 276), (276, 285, 284, 275), (275, 284, 283, 274), (274, 283, 281, 272), (282, 291, 298, 289), (289, 298, 297, 288), (288, 297, 296, 287), (287, 296, 295, 286), (286, 295, 294, 285), (285, 294, 293, 284), (284, 293, 292, 283), (283, 292, 290, 281), (291, 300, 307, 298), (298, 307, 306, 297), (297, 306, 305, 296), (296, 305, 304, 295), (295, 304, 303, 294), (294, 303, 302, 293), (293, 302, 301, 292), (292, 301, 299, 290), (300, 309, 316, 307), (307, 316, 315, 306), (306, 315, 314, 305), (305, 314, 313, 304), (304, 313, 312, 303), (303, 312, 311, 302), (302, 311, 310, 301), (301, 310, 308, 299), (309, 318, 325, 316), (316, 325, 324, 315), (315, 324, 323, 314), (314, 323, 322, 313), (313, 322, 321, 312), (312, 321, 320, 311), (311, 320, 319, 310), (310, 319, 317, 308), (318, 327, 334, 325), (325, 334, 333, 324), (324, 333, 332, 323), (323, 332, 331, 322), (322, 331, 330, 321), (321, 330, 329, 320), (320, 329, 328, 319), (319, 328, 326, 317), (327, 336, 343, 334), (334, 343, 342, 333), (333, 342, 341, 332), (332, 341, 340, 331), (331, 340, 339, 330), (330, 339, 338, 329), (329, 338, 337, 328), (328, 337, 335, 326), (336, 345, 352, 343), (343, 352, 351, 342), (342, 351, 350, 341), (341, 350, 349, 340), (340, 349, 348, 339), (339, 348, 347, 338), (338, 347, 346, 337), (337, 346, 344, 335), (345, 354, 361, 352), (352, 361, 360, 351), (351, 360, 359, 350), (350, 359, 358, 349), (349, 358, 357, 348), (348, 357, 356, 347), (347, 356, 355, 346), (346, 355, 353, 344), (354, 363, 370, 361), (361, 370, 369, 360), (360, 369, 368, 359), (359, 368, 367, 358), (358, 367, 366, 357), (357, 366, 365, 356), (356, 365, 364, 355), (355, 364, 362, 353), (363, 372, 379, 370), (370, 379, 378, 369), (369, 378, 377, 368), (368, 377, 376, 367), (367, 376, 375, 366), (366, 375, 374, 365), (365, 374, 373, 364), (364, 373, 371, 362), (372, 381, 388, 379), (379, 388, 387, 378), (378, 387, 386, 377), (377, 386, 385, 376), (376, 385, 384, 375), (375, 384, 383, 374), (374, 383, 382, 373), (373, 382, 380, 371), (381, 390, 397, 388), (388, 397, 396, 387), (387, 396, 395, 386), (386, 395, 394, 385), (385, 394, 393, 384), (384, 393, 392, 383), (383, 392, 391, 382), (382, 391, 389, 380), (390, 399, 406, 397), (397, 406, 405, 396), (396, 405, 404, 395), (395, 404, 403, 394), (394, 403, 402, 393), (393, 402, 401, 392), (392, 401, 400, 391), (391, 400, 398, 389), (399, 408, 415, 406), (406, 415, 414, 405), (405, 414, 413, 404), (404, 413, 412, 403), (403, 412, 411, 402), (402, 411, 410, 401), (401, 410, 409, 400), (400, 409, 407, 398), (408, 417, 424, 415), (415, 424, 423, 414), (414, 423, 422, 413), (413, 422, 421, 412), (412, 421, 420, 411), (411, 420, 419, 410), (410, 419, 418, 409), (409, 418, 416, 407), (417, 426, 433, 424), (424, 433, 432, 423), (423, 432, 431, 422), (422, 431, 430, 421), (421, 430, 429, 420), (420, 429, 428, 419), (419, 428, 427, 418), (418, 427, 425, 416), (426, 435, 442, 433), (433, 442, 441, 432), (432, 441, 440, 431), (431, 440, 439, 430), (430, 439, 438, 429), (429, 438, 437, 428), (428, 437, 436, 427), (427, 436, 434, 425), (435, 444, 451, 442), (442, 451, 450, 441), (441, 450, 449, 440), (440, 449, 448, 439), (439, 448, 447, 438), (438, 447, 446, 437), (437, 446, 445, 436), (436, 445, 443, 434), (444, 453, 460, 451), (451, 460, 459, 450), (450, 459, 458, 449), (449, 458, 457, 448), (448, 457, 456, 447), (447, 456, 455, 446), (446, 455, 454, 445), (445, 454, 452, 443), (453, 462, 469, 460), (460, 469, 468, 459), (459, 468, 467, 458), (458, 467, 466, 457), (457, 466, 465, 456), (456, 465, 464, 455), (455, 464, 463, 454), (454, 463, 461, 452), (462, 471, 478, 469), (469, 478, 477, 468), (468, 477, 476, 467), (467, 476, 475, 466), (466, 475, 474, 465), (465, 474, 473, 464), (464, 473, 472, 463), (463, 472, 470, 461), (471, 480, 487, 478), (478, 487, 486, 477), (477, 486, 485, 476), (476, 485, 484, 475), (475, 484, 483, 474), (474, 483, 482, 473), (473, 482, 481, 472), (472, 481, 479, 470), (480, 489, 496, 487), (487, 496, 495, 486), (486, 495, 494, 485), (485, 494, 493, 484), (484, 493, 492, 483), (483, 492, 491, 482), (482, 491, 490, 481), (481, 490, 488, 479), (489, 498, 505, 496), (496, 505, 504, 495), (495, 504, 503, 494), (494, 503, 502, 493), (493, 502, 501, 492), (492, 501, 500, 491), (491, 500, 499, 490), (490, 499, 497, 488), (498, 507, 514, 505), (505, 514, 513, 504), (504, 513, 512, 503), (503, 512, 511, 502), (502, 511, 510, 501), (501, 510, 509, 500), (500, 509, 508, 499), (499, 508, 506, 497), (507, 516, 523, 514), (514, 523, 522, 513), (513, 522, 521, 512), (512, 521, 520, 511), (511, 520, 519, 510), (510, 519, 518, 509), (509, 518, 517, 508), (508, 517, 515, 506), (516, 525, 532, 523), (523, 532, 531, 522), (522, 531, 530, 521), (521, 530, 529, 520), (520, 529, 528, 519), (519, 528, 527, 518), (518, 527, 526, 517), (517, 526, 524, 515), (525, 534, 541, 532), (532, 541, 540, 531), (531, 540, 539, 530), (530, 539, 538, 529), (529, 538, 537, 528), (528, 537, 536, 527), (527, 536, 535, 526), (526, 535, 533, 524), (534, 543, 550, 541), (541, 550, 549, 540), (540, 549, 548, 539), (539, 548, 547, 538), (538, 547, 546, 537), (537, 546, 545, 536), (536, 545, 544, 535), (535, 544, 542, 533), (543, 552, 559, 550), (550, 559, 558, 549), (549, 558, 557, 548), (548, 557, 556, 547), (547, 556, 555, 546), (546, 555, 554, 545), (545, 554, 553, 544), (544, 553, 551, 542), (552, 561, 568, 559), (559, 568, 567, 558), (558, 567, 566, 557), (557, 566, 565, 556), (556, 565, 564, 555), (555, 564, 563, 554), (554, 563, 562, 553), (553, 562, 560, 551), (561, 570, 577, 568), (568, 577, 576, 567), (567, 576, 575, 566), (566, 575, 574, 565), (565, 574, 573, 564), (564, 573, 572, 563), (563, 572, 571, 562), (562, 571, 569, 560), (570, 579, 586, 577), (577, 586, 585, 576), (576, 585, 584, 575), (575, 584, 583, 574), (574, 583, 582, 573), (573, 582, 581, 572), (572, 581, 580, 571), (571, 580, 578, 569), (579, 588, 595, 586), (586, 595, 594, 585), (585, 594, 593, 584), (584, 593, 592, 583), (583, 592, 591, 582), (582, 591, 590, 581), (581, 590, 589, 580), (580, 589, 587, 578), (588, 597, 604, 595), (595, 604, 603, 594), (594, 603, 602, 593), (593, 602, 601, 592), (592, 601, 600, 591), (591, 600, 599, 590), (590, 599, 598, 589), (589, 598, 596, 587), (597, 606, 613, 604), (604, 613, 612, 603), (603, 612, 611, 602), (602, 611, 610, 601), (601, 610, 609, 600), (600, 609, 608, 599), (599, 608, 607, 598), (598, 607, 605, 596), (606, 615, 622, 613), (613, 622, 621, 612), (612, 621, 620, 611), (611, 620, 619, 610), (610, 619, 618, 609), (609, 618, 617, 608), (608, 617, 616, 607), (607, 616, 614, 605), (615, 624, 631, 622), (622, 631, 630, 621), (621, 630, 629, 620), (620, 629, 628, 619), (619, 628, 627, 618), (618, 627, 626, 617), (617, 626, 625, 616), (616, 625, 623, 614), (624, 633, 640, 631), (631, 640, 639, 630), (630, 639, 638, 629), (629, 638, 637, 628), (628, 637, 636, 627), (627, 636, 635, 626), (626, 635, 634, 625), (625, 634, 632, 623), (633, 642, 649, 640), (640, 649, 648, 639), (639, 648, 647, 638), (638, 647, 646, 637), (637, 646, 645, 636), (636, 645, 644, 635), (635, 644, 643, 634), (634, 643, 641, 632), (642, 201, 208, 649), (649, 208, 207, 648), (648, 207, 206, 647), (647, 206, 205, 646), (646, 205, 204, 645), (645, 204, 203, 644), (644, 203, 202, 643), (643, 202, 200, 641), (200, 209, 218, 227, 236, 245, 254, 263, 272, 281, 290, 299, 308, 317, 326, 335, 344, 353, 362, 371, 380, 389, 398, 407, 416, 425, 434, 443, 452, 461, 470, 479, 488, 497, 506, 515, 524, 533, 542, 551, 560, 569, 578, 587, 596, 605, 614, 623, 632, 641)])
_uv = me_cylinder.uv_layers.new(name='UVMap')
_uv.uv.foreach_set('vector', [0.02, 0.5698, 0.02, 1.0, 3.874e-07, 1.0, 3.874e-07, 0.5698, 0.96, 0.5698, 0.96, 1.0, 0.94, 1.0, 0.94, 0.5698, 0.94, 0.5698, 0.94, 1.0, 0.92, 1.0, 0.92, 0.5698, 0.92, 0.5698, 0.92, 1.0, 0.9, 1.0, 0.9, 0.5698, 0.9, 0.5698, 0.9, 1.0, 0.88, 1.0, 0.88, 0.5698, 0.88, 0.5698, 0.88, 1.0, 0.86, 1.0, 0.86, 0.5698, 0.86, 0.5698, 0.86, 1.0, 0.84, 1.0, 0.84, 0.5698, 0.84, 0.5698, 0.84, 1.0, 0.82, 1.0, 0.82, 0.5698, 0.82, 0.5698, 0.82, 1.0, 0.8, 1.0, 0.8, 0.5698, 0.8, 0.5698, 0.8, 1.0, 0.78, 1.0, 0.78, 0.5698, 0.78, 0.5698, 0.78, 1.0, 0.76, 1.0, 0.76, 0.5698, 0.76, 0.5698, 0.76, 1.0, 0.74, 1.0, 0.74, 0.5698, 0.74, 0.5698, 0.74, 1.0, 0.72, 1.0, 0.72, 0.5698, 0.72, 0.5698, 0.72, 1.0, 0.7, 1.0, 0.7, 0.5698, 0.7, 0.5698, 0.7, 1.0, 0.68, 1.0, 0.68, 0.5698, 0.68, 0.5698, 0.68, 1.0, 0.66, 1.0, 0.66, 0.5698, 0.66, 0.5698, 0.66, 1.0, 0.64, 1.0, 0.64, 0.5698, 0.64, 0.5698, 0.64, 1.0, 0.62, 1.0, 0.62, 0.5698, 0.62, 0.5698, 0.62, 1.0, 0.6, 1.0, 0.6, 0.5698, 0.6, 0.5698, 0.6, 1.0, 0.58, 1.0, 0.58, 0.5698, 0.58, 0.5698, 0.58, 1.0, 0.56, 1.0, 0.56, 0.5698, 0.56, 0.5698, 0.56, 1.0, 0.54, 1.0, 0.54, 0.5698, 0.54, 0.5698, 0.54, 1.0, 0.52, 1.0, 0.52, 0.5698, 0.52, 0.5698, 0.52, 1.0, 0.5, 1.0, 0.5, 0.5698, 0.5, 0.5698, 0.5, 1.0, 0.48, 1.0, 0.48, 0.5698, 0.48, 0.5698, 0.48, 1.0, 0.46, 1.0, 0.46, 0.5698, 0.46, 0.5698, 0.46, 1.0, 0.44, 1.0, 0.44, 0.5698, 0.44, 0.5698, 0.44, 1.0, 0.42, 1.0, 0.42, 0.5698, 0.42, 0.5698, 0.42, 1.0, 0.4, 1.0, 0.4, 0.5698, 0.4, 0.5698, 0.4, 1.0, 0.38, 1.0, 0.38, 0.5698, 0.38, 0.5698, 0.38, 1.0, 0.36, 1.0, 0.36, 0.5698, 0.36, 0.5698, 0.36, 1.0, 0.34, 1.0, 0.34, 0.5698, 0.34, 0.5698, 0.34, 1.0, 0.32, 1.0, 0.32, 0.5698, 0.32, 0.5698, 0.32, 1.0, 0.3, 1.0, 0.3, 0.5698, 0.3, 0.5698, 0.3, 1.0, 0.28, 1.0, 0.28, 0.5698, 0.28, 0.5698, 0.28, 1.0, 0.26, 1.0, 0.26, 0.5698, 0.26, 0.5698, 0.26, 1.0, 0.24, 1.0, 0.24, 0.5698, 0.24, 0.5698, 0.24, 1.0, 0.22, 1.0, 0.22, 0.5698, 0.22, 0.5698, 0.22, 1.0, 0.2, 1.0, 0.2, 0.5698, 0.2, 0.5698, 0.2, 1.0, 0.18, 1.0, 0.18, 0.5698, 0.18, 0.5698, 0.18, 1.0, 0.16, 1.0, 0.16, 0.5698, 0.16, 0.5698, 0.16, 1.0, 0.14, 1.0, 0.14, 0.5698, 0.14, 0.5698, 0.14, 1.0, 0.12, 1.0, 0.12, 0.5698, 0.12, 0.5698, 0.12, 1.0, 0.1, 1.0, 0.1, 0.5698, 0.1, 0.5698, 0.1, 1.0, 0.08, 1.0, 0.08, 0.5698, 0.08, 0.5698, 0.08, 1.0, 0.06, 1.0, 0.06, 0.5698, 0.06, 0.5698, 0.06, 1.0, 0.04, 1.0, 0.04, 0.5698, 0.04, 0.5698, 0.04, 1.0, 0.02, 1.0, 0.02, 0.5698, 0.1748, 0.3868, 0.1583, 0.3763, 0.1583, 0.3763, 0.1748, 0.3868, 0.98, 0.5698, 0.98, 1.0, 0.96, 1.0, 0.96, 0.5698, 1.0, 0.5698, 1.0, 1.0, 0.98, 1.0, 0.98, 0.5698, 0.25, 0.4061, 0.2696, 0.4048, 0.2801, 0.4881, 0.25, 0.49, 0.2696, 0.4048, 0.2888, 0.4012, 0.3097, 0.4825, 0.2801, 0.4881, 0.2888, 0.4012, 0.3075, 0.3951, 0.3383, 0.4731, 0.3097, 0.4825, 0.3075, 0.3951, 0.3252, 0.3868, 0.3656, 0.4603, 0.3383, 0.4731, 0.3252, 0.3868, 0.3417, 0.3763, 0.3911, 0.4442, 0.3656, 0.4603, 0.3417, 0.3763, 0.3568, 0.3638, 0.4143, 0.425, 0.3911, 0.4442, 0.3568, 0.3638, 0.3702, 0.3495, 0.4349, 0.403, 0.4143, 0.425, 0.3702, 0.3495, 0.3818, 0.3336, 0.4526, 0.3786, 0.4349, 0.403, 0.3818, 0.3336, 0.3912, 0.3164, 0.4672, 0.3522, 0.4526, 0.3786, 0.3912, 0.3164, 0.3984, 0.2982, 0.4783, 0.3242, 0.4672, 0.3522, 0.3984, 0.2982, 0.4033, 0.2792, 0.4857, 0.295, 0.4783, 0.3242, 0.4033, 0.2792, 0.4058, 0.2598, 0.4895, 0.2651, 0.4857, 0.295, 0.4058, 0.2598, 0.4058, 0.2402, 0.4895, 0.2349, 0.4895, 0.2651, 0.4058, 0.2402, 0.4033, 0.2208, 0.4857, 0.205, 0.4895, 0.2349, 0.4033, 0.2208, 0.3984, 0.2018, 0.4783, 0.1758, 0.4857, 0.205, 0.3984, 0.2018, 0.3912, 0.1836, 0.4672, 0.1478, 0.4783, 0.1758, 0.3912, 0.1836, 0.3818, 0.1664, 0.4526, 0.1214, 0.4672, 0.1478, 0.3818, 0.1664, 0.3702, 0.1505, 0.4349, 0.09702, 0.4526, 0.1214, 0.3702, 0.1505, 0.3568, 0.1362, 0.4143, 0.07505, 0.4349, 0.09702, 0.3568, 0.1362, 0.3417, 0.1237, 0.3911, 0.05584, 0.4143, 0.07505, 0.3417, 0.1237, 0.3252, 0.1132, 0.3656, 0.03969, 0.3911, 0.05584, 0.3252, 0.1132, 0.3075, 0.1049, 0.3383, 0.02685, 0.3656, 0.03969, 0.3075, 0.1049, 0.2888, 0.09884, 0.3097, 0.01754, 0.3383, 0.02685, 0.2888, 0.09884, 0.2696, 0.09517, 0.2801, 0.01189, 0.3097, 0.01754, 0.2696, 0.09517, 0.25, 0.09394, 0.25, 0.01, 0.2801, 0.01189, 0.25, 0.09394, 0.2304, 0.09517, 0.2199, 0.01189, 0.25, 0.01, 0.2304, 0.09517, 0.2112, 0.09884, 0.1903, 0.01754, 0.2199, 0.01189, 0.2112, 0.09884, 0.1925, 0.1049, 0.1617, 0.02685, 0.1903, 0.01754, 0.1925, 0.1049, 0.1748, 0.1132, 0.1344, 0.03969, 0.1617, 0.02685, 0.1748, 0.1132, 0.1583, 0.1237, 0.1089, 0.05584, 0.1344, 0.03969, 0.1583, 0.1237, 0.1432, 0.1362, 0.08571, 0.07505, 0.1089, 0.05584, 0.1432, 0.1362, 0.1298, 0.1505, 0.06508, 0.09702, 0.08571, 0.07505, 0.1298, 0.1505, 0.1182, 0.1664, 0.04736, 0.1214, 0.06508, 0.09702, 0.1182, 0.1664, 0.1088, 0.1836, 0.03284, 0.1478, 0.04736, 0.1214, 0.1088, 0.1836, 0.1016, 0.2018, 0.02175, 0.1758, 0.03284, 0.1478, 0.1016, 0.2018, 0.0967, 0.2208, 0.01425, 0.205, 0.02175, 0.1758, 0.0967, 0.2208, 0.09424, 0.2402, 0.01047, 0.2349, 0.01425, 0.205, 0.09424, 0.2402, 0.09424, 0.2598, 0.01047, 0.2651, 0.01047, 0.2349, 0.09424, 0.2598, 0.0967, 0.2792, 0.01425, 0.295, 0.01047, 0.2651, 0.0967, 0.2792, 0.1016, 0.2982, 0.02175, 0.3242, 0.01425, 0.295, 0.1016, 0.2982, 0.1088, 0.3164, 0.03284, 0.3522, 0.02175, 0.3242, 0.1088, 0.3164, 0.1182, 0.3336, 0.04736, 0.3786, 0.03284, 0.3522, 0.1182, 0.3336, 0.1298, 0.3495, 0.06508, 0.403, 0.04736, 0.3786, 0.1298, 0.3495, 0.1432, 0.3638, 0.08571, 0.425, 0.06508, 0.403, 0.1432, 0.3638, 0.1583, 0.3763, 0.1089, 0.4442, 0.08571, 0.425, 0.1583, 0.3763, 0.1748, 0.3868, 0.1344, 0.4603, 0.1089, 0.4442, 0.1748, 0.3868, 0.1925, 0.3951, 0.1617, 0.4731, 0.1344, 0.4603, 0.1925, 0.3951, 0.2112, 0.4012, 0.1903, 0.4825, 0.1617, 0.4731, 0.2112, 0.4012, 0.2304, 0.4048, 0.2199, 0.4881, 0.1903, 0.4825, 0.2304, 0.4048, 0.25, 0.4061, 0.25, 0.49, 0.2199, 0.4881, 0.4058, 0.2402, 0.4058, 0.2598, 0.4058, 0.2598, 0.4058, 0.2402, 0.3568, 0.3638, 0.3417, 0.3763, 0.3417, 0.3763, 0.3568, 0.3638, 0.1182, 0.1664, 0.1298, 0.1505, 0.1298, 0.1505, 0.1182, 0.1664, 0.3417, 0.1237, 0.3568, 0.1362, 0.3568, 0.1362, 0.3417, 0.1237, 0.1925, 0.3951, 0.1748, 0.3868, 0.1748, 0.3868, 0.1925, 0.3951, 0.3702, 0.3495, 0.3568, 0.3638, 0.3568, 0.3638, 0.3702, 0.3495, 0.1088, 0.1836, 0.1182, 0.1664, 0.1182, 0.1664, 0.1088, 0.1836, 0.3252, 0.1132, 0.3417, 0.1237, 0.3417, 0.1237, 0.3252, 0.1132, 0.2112, 0.4012, 0.1925, 0.3951, 0.1925, 0.3951, 0.2112, 0.4012, 0.3818, 0.3336, 0.3702, 0.3495, 0.3702, 0.3495, 0.3818, 0.3336, 0.1016, 0.2018, 0.1088, 0.1836, 0.1088, 0.1836, 0.1016, 0.2018, 0.3075, 0.1049, 0.3252, 0.1132, 0.3252, 0.1132, 0.3075, 0.1049, 0.2304, 0.4048, 0.2112, 0.4012, 0.2112, 0.4012, 0.2304, 0.4048, 0.3912, 0.3164, 0.3818, 0.3336, 0.3818, 0.3336, 0.3912, 0.3164, 0.0967, 0.2208, 0.1016, 0.2018, 0.1016, 0.2018, 0.0967, 0.2208, 0.2888, 0.09884, 0.3075, 0.1049, 0.3075, 0.1049, 0.2888, 0.09884, 0.25, 0.4061, 0.2304, 0.4048, 0.2304, 0.4048, 0.25, 0.4061, 0.3984, 0.2982, 0.3912, 0.3164, 0.3912, 0.3164, 0.3984, 0.2982, 0.09424, 0.2402, 0.0967, 0.2208, 0.0967, 0.2208, 0.09424, 0.2402, 0.2696, 0.09517, 0.2888, 0.09884, 0.2888, 0.09884, 0.2696, 0.09517, 0.4033, 0.2792, 0.3984, 0.2982, 0.3984, 0.2982, 0.4033, 0.2792, 0.09424, 0.2598, 0.09424, 0.2402, 0.09424, 0.2402, 0.09424, 0.2598, 0.25, 0.09394, 0.2696, 0.09517, 0.2696, 0.09517, 0.25, 0.09394, 0.4058, 0.2598, 0.4033, 0.2792, 0.4033, 0.2792, 0.4058, 0.2598, 0.0967, 0.2792, 0.09424, 0.2598, 0.09424, 0.2598, 0.0967, 0.2792, 0.2304, 0.09517, 0.25, 0.09394, 0.25, 0.09394, 0.2304, 0.09517, 0.4058, 0.2402, 0.4058, 0.2598, 0.4058, 0.2598, 0.4058, 0.2402, 0.1016, 0.2982, 0.0967, 0.2792, 0.0967, 0.2792, 0.1016, 0.2982, 0.2112, 0.09884, 0.2304, 0.09517, 0.2304, 0.09517, 0.2112, 0.09884, 0.4033, 0.2208, 0.4058, 0.2402, 0.4058, 0.2402, 0.4033, 0.2208, 0.1088, 0.3164, 0.1016, 0.2982, 0.1016, 0.2982, 0.1088, 0.3164, 0.2696, 0.4048, 0.25, 0.4061, 0.25, 0.4061, 0.2696, 0.4048, 0.1925, 0.1049, 0.2112, 0.09884, 0.2112, 0.09884, 0.1925, 0.1049, 0.3984, 0.2018, 0.4033, 0.2208, 0.4033, 0.2208, 0.3984, 0.2018, 0.1182, 0.3336, 0.1088, 0.3164, 0.1088, 0.3164, 0.1182, 0.3336, 0.2888, 0.4012, 0.2696, 0.4048, 0.2696, 0.4048, 0.2888, 0.4012, 0.1748, 0.1132, 0.1925, 0.1049, 0.1925, 0.1049, 0.1748, 0.1132, 0.3912, 0.1836, 0.3984, 0.2018, 0.3984, 0.2018, 0.3912, 0.1836, 0.1298, 0.3495, 0.1182, 0.3336, 0.1182, 0.3336, 0.1298, 0.3495, 0.3075, 0.3951, 0.2888, 0.4012, 0.2888, 0.4012, 0.3075, 0.3951, 0.1583, 0.1237, 0.1748, 0.1132, 0.1748, 0.1132, 0.1583, 0.1237, 0.3818, 0.1664, 0.3912, 0.1836, 0.3912, 0.1836, 0.3818, 0.1664, 0.1432, 0.3638, 0.1298, 0.3495, 0.1298, 0.3495, 0.1432, 0.3638, 0.3252, 0.3868, 0.3075, 0.3951, 0.3075, 0.3951, 0.3252, 0.3868, 0.1432, 0.1362, 0.1583, 0.1237, 0.1583, 0.1237, 0.1432, 0.1362, 0.3702, 0.1505, 0.3818, 0.1664, 0.3818, 0.1664, 0.3702, 0.1505, 0.1583, 0.3763, 0.1432, 0.3638, 0.1432, 0.3638, 0.1583, 0.3763, 0.3417, 0.3763, 0.3252, 0.3868, 0.3252, 0.3868, 0.3417, 0.3763, 0.1298, 0.1505, 0.1432, 0.1362, 0.1432, 0.1362, 0.1298, 0.1505, 0.3568, 0.1362, 0.3702, 0.1505, 0.3702, 0.1505, 0.3568, 0.1362, 0.2696, 0.4048, 0.25, 0.4061, 0.2304, 0.4048, 0.2112, 0.4012, 0.1925, 0.3951, 0.1748, 0.3868, 0.1583, 0.3763, 0.1432, 0.3638, 0.1298, 0.3495, 0.1182, 0.3336, 0.1088, 0.3164, 0.1016, 0.2982, 0.0967, 0.2792, 0.09424, 0.2598, 0.09424, 0.2402, 0.0967, 0.2208, 0.1016, 0.2018, 0.1088, 0.1836, 0.1182, 0.1664, 0.1298, 0.1505, 0.1432, 0.1362, 0.1583, 0.1237, 0.1748, 0.1132, 0.1925, 0.1049, 0.2112, 0.09884, 0.2304, 0.09517, 0.25, 0.09394, 0.2696, 0.09517, 0.2888, 0.09884, 0.3075, 0.1049, 0.3252, 0.1132, 0.3417, 0.1237, 0.3568, 0.1362, 0.3702, 0.1505, 0.3818, 0.1664, 0.3912, 0.1836, 0.3984, 0.2018, 0.4033, 0.2208, 0.4058, 0.2402, 0.4058, 0.2598, 0.4033, 0.2792, 0.3984, 0.2982, 0.3912, 0.3164, 0.3818, 0.3336, 0.3702, 0.3495, 0.3568, 0.3638, 0.3417, 0.3763, 0.3252, 0.3868, 0.3075, 0.3951, 0.2888, 0.4012, 0.1016, 0.2982, 0.0967, 0.2792, 0.0967, 0.2792, 0.1016, 0.2982, 0.2112, 0.09884, 0.2304, 0.09517, 0.2304, 0.09517, 0.2112, 0.09884, 0.4033, 0.2208, 0.4058, 0.2402, 0.4058, 0.2402, 0.4033, 0.2208, 0.1088, 0.3164, 0.1016, 0.2982, 0.1016, 0.2982, 0.1088, 0.3164, 0.2696, 0.4048, 0.25, 0.4061, 0.25, 0.4061, 0.2696, 0.4048, 0.1925, 0.1049, 0.2112, 0.09884, 0.2112, 0.09884, 0.1925, 0.1049, 0.3984, 0.2018, 0.4033, 0.2208, 0.4033, 0.2208, 0.3984, 0.2018, 0.1182, 0.3336, 0.1088, 0.3164, 0.1088, 0.3164, 0.1182, 0.3336, 0.2888, 0.4012, 0.2696, 0.4048, 0.2696, 0.4048, 0.2888, 0.4012, 0.1748, 0.1132, 0.1925, 0.1049, 0.1925, 0.1049, 0.1748, 0.1132, 0.3912, 0.1836, 0.3984, 0.2018, 0.3984, 0.2018, 0.3912, 0.1836, 0.1298, 0.3495, 0.1182, 0.3336, 0.1182, 0.3336, 0.1298, 0.3495, 0.3075, 0.3951, 0.2888, 0.4012, 0.2888, 0.4012, 0.3075, 0.3951, 0.1583, 0.1237, 0.1748, 0.1132, 0.1748, 0.1132, 0.1583, 0.1237, 0.3818, 0.1664, 0.3912, 0.1836, 0.3912, 0.1836, 0.3818, 0.1664, 0.1432, 0.3638, 0.1298, 0.3495, 0.1298, 0.3495, 0.1432, 0.3638, 0.3252, 0.3868, 0.3075, 0.3951, 0.3075, 0.3951, 0.3252, 0.3868, 0.1432, 0.1362, 0.1583, 0.1237, 0.1583, 0.1237, 0.1432, 0.1362, 0.3702, 0.1505, 0.3818, 0.1664, 0.3818, 0.1664, 0.3702, 0.1505, 0.1583, 0.3763, 0.1432, 0.3638, 0.1432, 0.3638, 0.1583, 0.3763, 0.3417, 0.3763, 0.3252, 0.3868, 0.3252, 0.3868, 0.3417, 0.3763, 0.1298, 0.1505, 0.1432, 0.1362, 0.1432, 0.1362, 0.1298, 0.1505, 0.3568, 0.1362, 0.3702, 0.1505, 0.3702, 0.1505, 0.3568, 0.1362, 0.1748, 0.3868, 0.1583, 0.3763, 0.1583, 0.3763, 0.1748, 0.3868, 0.3568, 0.3638, 0.3417, 0.3763, 0.3417, 0.3763, 0.3568, 0.3638, 0.1182, 0.1664, 0.1298, 0.1505, 0.1298, 0.1505, 0.1182, 0.1664, 0.3417, 0.1237, 0.3568, 0.1362, 0.3568, 0.1362, 0.3417, 0.1237, 0.1925, 0.3951, 0.1748, 0.3868, 0.1748, 0.3868, 0.1925, 0.3951, 0.3702, 0.3495, 0.3568, 0.3638, 0.3568, 0.3638, 0.3702, 0.3495, 0.1088, 0.1836, 0.1182, 0.1664, 0.1182, 0.1664, 0.1088, 0.1836, 0.3252, 0.1132, 0.3417, 0.1237, 0.3417, 0.1237, 0.3252, 0.1132, 0.2112, 0.4012, 0.1925, 0.3951, 0.1925, 0.3951, 0.2112, 0.4012, 0.3818, 0.3336, 0.3702, 0.3495, 0.3702, 0.3495, 0.3818, 0.3336, 0.1016, 0.2018, 0.1088, 0.1836, 0.1088, 0.1836, 0.1016, 0.2018, 0.3075, 0.1049, 0.3252, 0.1132, 0.3252, 0.1132, 0.3075, 0.1049, 0.2304, 0.4048, 0.2112, 0.4012, 0.2112, 0.4012, 0.2304, 0.4048, 0.3912, 0.3164, 0.3818, 0.3336, 0.3818, 0.3336, 0.3912, 0.3164, 0.0967, 0.2208, 0.1016, 0.2018, 0.1016, 0.2018, 0.0967, 0.2208, 0.2888, 0.09884, 0.3075, 0.1049, 0.3075, 0.1049, 0.2888, 0.09884, 0.25, 0.4061, 0.2304, 0.4048, 0.2304, 0.4048, 0.25, 0.4061, 0.3984, 0.2982, 0.3912, 0.3164, 0.3912, 0.3164, 0.3984, 0.2982, 0.09424, 0.2402, 0.0967, 0.2208, 0.0967, 0.2208, 0.09424, 0.2402, 0.2696, 0.09517, 0.2888, 0.09884, 0.2888, 0.09884, 0.2696, 0.09517, 0.4033, 0.2792, 0.3984, 0.2982, 0.3984, 0.2982, 0.4033, 0.2792, 0.09424, 0.2598, 0.09424, 0.2402, 0.09424, 0.2402, 0.09424, 0.2598, 0.25, 0.09394, 0.2696, 0.09517, 0.2696, 0.09517, 0.25, 0.09394, 0.4058, 0.2598, 0.4033, 0.2792, 0.4033, 0.2792, 0.4058, 0.2598, 0.0967, 0.2792, 0.09424, 0.2598, 0.09424, 0.2598, 0.0967, 0.2792, 0.2304, 0.09517, 0.25, 0.09394, 0.25, 0.09394, 0.2304, 0.09517, 1.0, 0.5698, 0.98, 0.5698, 0.9802, 0.5562, 0.9998, 0.5562, 0.9998, 0.5562, 0.9802, 0.5562, 0.9806, 0.5431, 0.9994, 0.5431, 0.9994, 0.5431, 0.9806, 0.5431, 0.9814, 0.531, 0.9986, 0.531, 0.9986, 0.531, 0.9814, 0.531, 0.9825, 0.5, 0.9975, 0.5, 0.7537, 0.4898, 0.7764, 0.4883, 0.7689, 0.3993, 0.75, 0.4004, 0.75, 0.4004, 0.7689, 0.3993, 0.7645, 0.3647, 0.75, 0.3656, 0.75, 0.3656, 0.7645, 0.3647, 0.7598, 0.3272, 0.75, 0.3278, 0.75, 0.3278, 0.7598, 0.3272, 0.7548, 0.2882, 0.75, 0.2885, 0.98, 0.5698, 0.96, 0.5698, 0.9602, 0.5562, 0.9798, 0.5562, 0.9798, 0.5562, 0.9602, 0.5562, 0.9606, 0.5431, 0.9794, 0.5431, 0.9794, 0.5431, 0.9606, 0.5431, 0.9614, 0.531, 0.9786, 0.531, 0.9786, 0.531, 0.9614, 0.531, 0.9625, 0.5, 0.9775, 0.5, 0.7837, 0.4874, 0.806, 0.4832, 0.7874, 0.3957, 0.7689, 0.3993, 0.7689, 0.3993, 0.7874, 0.3957, 0.7787, 0.362, 0.7645, 0.3647, 0.7645, 0.3647, 0.7787, 0.362, 0.7693, 0.3254, 0.7598, 0.3272, 0.7598, 0.3272, 0.7693, 0.3254, 0.7596, 0.2873, 0.7548, 0.2882, 0.96, 0.5698, 0.94, 0.5698, 0.9402, 0.5562, 0.9598, 0.5562, 0.9598, 0.5562, 0.9402, 0.5562, 0.9406, 0.5431, 0.9594, 0.5431, 0.9594, 0.5431, 0.9406, 0.5431, 0.9414, 0.531, 0.9586, 0.531, 0.9586, 0.531, 0.9414, 0.531, 0.9425, 0.5, 0.9575, 0.5, 0.8132, 0.4813, 0.8348, 0.4743, 0.8054, 0.3899, 0.7874, 0.3957, 0.7874, 0.3957, 0.8054, 0.3899, 0.7926, 0.3575, 0.7787, 0.362, 0.7787, 0.362, 0.7926, 0.3575, 0.7786, 0.3223, 0.7693, 0.3254, 0.7693, 0.3254, 0.7786, 0.3223, 0.7642, 0.2858, 0.7596, 0.2873, 0.94, 0.5698, 0.92, 0.5698, 0.9202, 0.5562, 0.9398, 0.5562, 0.9398, 0.5562, 0.9202, 0.5562, 0.9206, 0.5431, 0.9394, 0.5431, 0.9394, 0.5431, 0.9206, 0.5431, 0.9214, 0.531, 0.9386, 0.531, 0.9386, 0.531, 0.9214, 0.531, 0.9225, 0.5, 0.9375, 0.5, 0.8417, 0.4716, 0.8623, 0.4619, 0.8225, 0.3818, 0.8054, 0.3899, 0.8054, 0.3899, 0.8225, 0.3818, 0.8057, 0.3513, 0.7926, 0.3575, 0.7926, 0.3575, 0.8057, 0.3513, 0.7875, 0.3182, 0.7786, 0.3223, 0.7786, 0.3223, 0.7875, 0.3182, 0.7685, 0.2837, 0.7642, 0.2858, 0.92, 0.5698, 0.9, 0.5698, 0.9002, 0.5562, 0.9198, 0.5562, 0.9198, 0.5562, 0.9002, 0.5562, 0.9006, 0.5431, 0.9194, 0.5431, 0.9194, 0.5431, 0.9006, 0.5431, 0.9014, 0.531, 0.9186, 0.531, 0.9186, 0.531, 0.9014, 0.531, 0.9025, 0.5, 0.9175, 0.5, 0.8688, 0.4583, 0.8879, 0.4461, 0.8384, 0.3717, 0.8225, 0.3818, 0.8225, 0.3818, 0.8384, 0.3717, 0.8179, 0.3435, 0.8057, 0.3513, 0.8057, 0.3513, 0.8179, 0.3435, 0.7957, 0.3129, 0.7875, 0.3182, 0.7875, 0.3182, 0.7957, 0.3129, 0.7726, 0.2811, 0.7685, 0.2837, 0.9, 0.5698, 0.88, 0.5698, 0.8802, 0.5562, 0.8998, 0.5562, 0.8998, 0.5562, 0.8802, 0.5562, 0.8806, 0.5431, 0.8994, 0.5431, 0.8994, 0.5431, 0.8806, 0.5431, 0.8814, 0.531, 0.8986, 0.531, 0.8986, 0.531, 0.8814, 0.531, 0.8825, 0.5, 0.8975, 0.5, 0.8939, 0.4418, 0.9114, 0.4273, 0.853, 0.3597, 0.8384, 0.3717, 0.8384, 0.3717, 0.853, 0.3597, 0.8291, 0.3343, 0.8179, 0.3435, 0.8179, 0.3435, 0.8291, 0.3343, 0.8033, 0.3067, 0.7957, 0.3129, 0.7957, 0.3129, 0.8033, 0.3067, 0.7763, 0.2781, 0.7726, 0.2811, 0.88, 0.5698, 0.86, 0.5698, 0.8602, 0.5562, 0.8798, 0.5562, 0.8798, 0.5562, 0.8602, 0.5562, 0.8606, 0.5431, 0.8794, 0.5431, 0.8794, 0.5431, 0.8606, 0.5431, 0.8614, 0.531, 0.8786, 0.531, 0.8786, 0.531, 0.8614, 0.531, 0.8625, 0.5, 0.8775, 0.5, 0.9168, 0.4223, 0.9324, 0.4057, 0.8659, 0.3459, 0.853, 0.3597, 0.853, 0.3597, 0.8659, 0.3459, 0.8391, 0.3237, 0.8291, 0.3343, 0.8291, 0.3343, 0.8391, 0.3237, 0.8099, 0.2996, 0.8033, 0.3067, 0.8033, 0.3067, 0.8099, 0.2996, 0.7796, 0.2745, 0.7763, 0.2781, 0.86, 0.5698, 0.84, 0.5698, 0.8402, 0.5562, 0.8598, 0.5562, 0.8598, 0.5562, 0.8402, 0.5562, 0.8406, 0.5431, 0.8594, 0.5431, 0.8594, 0.5431, 0.8406, 0.5431, 0.8414, 0.531, 0.8586, 0.531, 0.8586, 0.531, 0.8414, 0.531, 0.8425, 0.5, 0.8575, 0.5, 0.9371, 0.4, 0.9505, 0.3816, 0.877, 0.3306, 0.8659, 0.3459, 0.8659, 0.3459, 0.877, 0.3306, 0.8476, 0.3119, 0.8391, 0.3237, 0.8391, 0.3237, 0.8476, 0.3119, 0.8157, 0.2917, 0.8099, 0.2996, 0.8099, 0.2996, 0.8157, 0.2917, 0.7825, 0.2706, 0.7796, 0.2745, 0.84, 0.5698, 0.82, 0.5698, 0.8202, 0.5562, 0.8398, 0.5562, 0.8398, 0.5562, 0.8202, 0.5562, 0.8206, 0.5431, 0.8394, 0.5431, 0.8394, 0.5431, 0.8206, 0.5431, 0.8214, 0.531, 0.8386, 0.531, 0.8386, 0.531, 0.8214, 0.531, 0.8225, 0.5, 0.8375, 0.5, 0.9544, 0.3754, 0.9654, 0.3554, 0.8861, 0.3141, 0.877, 0.3306, 0.877, 0.3306, 0.8861, 0.3141, 0.8546, 0.2992, 0.8476, 0.3119, 0.8476, 0.3119, 0.8546, 0.2992, 0.8204, 0.2831, 0.8157, 0.2917, 0.8157, 0.2917, 0.8204, 0.2831, 0.7848, 0.2664, 0.7825, 0.2706, 0.82, 0.5698, 0.8, 0.5698, 0.8002, 0.5562, 0.8198, 0.5562, 0.8198, 0.5562, 0.8002, 0.5562, 0.8006, 0.5431, 0.8194, 0.5431, 0.8194, 0.5431, 0.8006, 0.5431, 0.8014, 0.531, 0.8186, 0.531, 0.8186, 0.531, 0.8014, 0.531, 0.8025, 0.5, 0.8175, 0.5, 0.9685, 0.3487, 0.9769, 0.3276, 0.8931, 0.2965, 0.8861, 0.3141, 0.8861, 0.3141, 0.8931, 0.2965, 0.8599, 0.2857, 0.8546, 0.2992, 0.8546, 0.2992, 0.8599, 0.2857, 0.824, 0.274, 0.8204, 0.2831, 0.8204, 0.2831, 0.824, 0.274, 0.7866, 0.2619, 0.7848, 0.2664, 0.8, 0.5698, 0.78, 0.5698, 0.7802, 0.5562, 0.7998, 0.5562, 0.7998, 0.5562, 0.7802, 0.5562, 0.7806, 0.5431, 0.7994, 0.5431, 0.7994, 0.5431, 0.7806, 0.5431, 0.7814, 0.531, 0.7986, 0.531, 0.7986, 0.531, 0.7814, 0.531, 0.7825, 0.5, 0.7975, 0.5, 0.9792, 0.3206, 0.9848, 0.2986, 0.8978, 0.2782, 0.8931, 0.2965, 0.8931, 0.2965, 0.8978, 0.2782, 0.8636, 0.2717, 0.8599, 0.2857, 0.8599, 0.2857, 0.8636, 0.2717, 0.8264, 0.2646, 0.824, 0.274, 0.824, 0.274, 0.8264, 0.2646, 0.7878, 0.2572, 0.7866, 0.2619, 0.78, 0.5698, 0.76, 0.5698, 0.7602, 0.5562, 0.7798, 0.5562, 0.7798, 0.5562, 0.7602, 0.5562, 0.7606, 0.5431, 0.7794, 0.5431, 0.7794, 0.5431, 0.7606, 0.5431, 0.7614, 0.531, 0.7786, 0.531, 0.7786, 0.531, 0.7614, 0.531, 0.7625, 0.5, 0.7775, 0.5, 0.9862, 0.2913, 0.9891, 0.2687, 0.9001, 0.2594, 0.8978, 0.2782, 0.8978, 0.2782, 0.9001, 0.2594, 0.8654, 0.2573, 0.8636, 0.2717, 0.8636, 0.2717, 0.8654, 0.2573, 0.8276, 0.2549, 0.8264, 0.2646, 0.8264, 0.2646, 0.8276, 0.2549, 0.7884, 0.2524, 0.7878, 0.2572, 0.76, 0.5698, 0.74, 0.5698, 0.7402, 0.5562, 0.7598, 0.5562, 0.7598, 0.5562, 0.7402, 0.5562, 0.7406, 0.5431, 0.7594, 0.5431, 0.7594, 0.5431, 0.7406, 0.5431, 0.7414, 0.531, 0.7586, 0.531, 0.7586, 0.531, 0.7414, 0.531, 0.7425, 0.5, 0.7575, 0.5, 0.9895, 0.2614, 0.9895, 0.2386, 0.9001, 0.2406, 0.9001, 0.2594, 0.9001, 0.2594, 0.9001, 0.2406, 0.8654, 0.2427, 0.8654, 0.2573, 0.8654, 0.2573, 0.8654, 0.2427, 0.8276, 0.2451, 0.8276, 0.2549, 0.8276, 0.2549, 0.8276, 0.2451, 0.7884, 0.2476, 0.7884, 0.2524, 0.74, 0.5698, 0.72, 0.5698, 0.7202, 0.5562, 0.7398, 0.5562, 0.7398, 0.5562, 0.7202, 0.5562, 0.7206, 0.5431, 0.7394, 0.5431, 0.7394, 0.5431, 0.7206, 0.5431, 0.7214, 0.531, 0.7386, 0.531, 0.7386, 0.531, 0.7214, 0.531, 0.7225, 0.5, 0.7375, 0.5, 0.9891, 0.2313, 0.9862, 0.2087, 0.8978, 0.2218, 0.9001, 0.2406, 0.9001, 0.2406, 0.8978, 0.2218, 0.8636, 0.2283, 0.8654, 0.2427, 0.8654, 0.2427, 0.8636, 0.2283, 0.8264, 0.2354, 0.8276, 0.2451, 0.8276, 0.2451, 0.8264, 0.2354, 0.7878, 0.2428, 0.7884, 0.2476, 0.72, 0.5698, 0.7, 0.5698, 0.7002, 0.5562, 0.7198, 0.5562, 0.7198, 0.5562, 0.7002, 0.5562, 0.7006, 0.5431, 0.7194, 0.5431, 0.7194, 0.5431, 0.7006, 0.5431, 0.7014, 0.531, 0.7186, 0.531, 0.7186, 0.531, 0.7014, 0.531, 0.7025, 0.5, 0.7175, 0.5, 0.9848, 0.2014, 0.9792, 0.1794, 0.8931, 0.2035, 0.8978, 0.2218, 0.8978, 0.2218, 0.8931, 0.2035, 0.8599, 0.2143, 0.8636, 0.2283, 0.8636, 0.2283, 0.8599, 0.2143, 0.824, 0.226, 0.8264, 0.2354, 0.8264, 0.2354, 0.824, 0.226, 0.7866, 0.2381, 0.7878, 0.2428, 0.7, 0.5698, 0.68, 0.5698, 0.6802, 0.5562, 0.6998, 0.5562, 0.6998, 0.5562, 0.6802, 0.5562, 0.6806, 0.5431, 0.6994, 0.5431, 0.6994, 0.5431, 0.6806, 0.5431, 0.6814, 0.531, 0.6986, 0.531, 0.6986, 0.531, 0.6814, 0.531, 0.6825, 0.5, 0.6975, 0.5, 0.9769, 0.1724, 0.9685, 0.1513, 0.8861, 0.1859, 0.8931, 0.2035, 0.8931, 0.2035, 0.8861, 0.1859, 0.8546, 0.2008, 0.8599, 0.2143, 0.8599, 0.2143, 0.8546, 0.2008, 0.8204, 0.2169, 0.824, 0.226, 0.824, 0.226, 0.8204, 0.2169, 0.7848, 0.2336, 0.7866, 0.2381, 0.68, 0.5698, 0.66, 0.5698, 0.6602, 0.5562, 0.6798, 0.5562, 0.6798, 0.5562, 0.6602, 0.5562, 0.6606, 0.5431, 0.6794, 0.5431, 0.6794, 0.5431, 0.6606, 0.5431, 0.6614, 0.531, 0.6786, 0.531, 0.6786, 0.531, 0.6614, 0.531, 0.6625, 0.5, 0.6775, 0.5, 0.9654, 0.1446, 0.9544, 0.1246, 0.877, 0.1694, 0.8861, 0.1859, 0.8861, 0.1859, 0.877, 0.1694, 0.8476, 0.1881, 0.8546, 0.2008, 0.8546, 0.2008, 0.8476, 0.1881, 0.8157, 0.2083, 0.8204, 0.2169, 0.8204, 0.2169, 0.8157, 0.2083, 0.7825, 0.2294, 0.7848, 0.2336, 0.66, 0.5698, 0.64, 0.5698, 0.6402, 0.5562, 0.6598, 0.5562, 0.6598, 0.5562, 0.6402, 0.5562, 0.6406, 0.5431, 0.6594, 0.5431, 0.6594, 0.5431, 0.6406, 0.5431, 0.6414, 0.531, 0.6586, 0.531, 0.6586, 0.531, 0.6414, 0.531, 0.6425, 0.5, 0.6575, 0.5, 0.9505, 0.1184, 0.9371, 0.1, 0.8659, 0.1541, 0.877, 0.1694, 0.877, 0.1694, 0.8659, 0.1541, 0.8391, 0.1763, 0.8476, 0.1881, 0.8476, 0.1881, 0.8391, 0.1763, 0.8099, 0.2004, 0.8157, 0.2083, 0.8157, 0.2083, 0.8099, 0.2004, 0.7796, 0.2255, 0.7825, 0.2294, 0.64, 0.5698, 0.62, 0.5698, 0.6202, 0.5562, 0.6398, 0.5562, 0.6398, 0.5562, 0.6202, 0.5562, 0.6206, 0.5431, 0.6394, 0.5431, 0.6394, 0.5431, 0.6206, 0.5431, 0.6214, 0.531, 0.6386, 0.531, 0.6386, 0.531, 0.6214, 0.531, 0.6225, 0.5, 0.6375, 0.5, 0.9324, 0.09432, 0.9168, 0.07775, 0.853, 0.1403, 0.8659, 0.1541, 0.8659, 0.1541, 0.853, 0.1403, 0.8291, 0.1657, 0.8391, 0.1763, 0.8391, 0.1763, 0.8291, 0.1657, 0.8033, 0.1933, 0.8099, 0.2004, 0.8099, 0.2004, 0.8033, 0.1933, 0.7763, 0.2219, 0.7796, 0.2255, 0.62, 0.5698, 0.6, 0.5698, 0.6002, 0.5562, 0.6198, 0.5562, 0.6198, 0.5562, 0.6002, 0.5562, 0.6006, 0.5431, 0.6194, 0.5431, 0.6194, 0.5431, 0.6006, 0.5431, 0.6014, 0.531, 0.6186, 0.531, 0.6186, 0.531, 0.6014, 0.531, 0.6025, 0.5, 0.6175, 0.5, 0.9114, 0.07269, 0.8939, 0.0582, 0.8384, 0.1283, 0.853, 0.1403, 0.853, 0.1403, 0.8384, 0.1283, 0.8179, 0.1565, 0.8291, 0.1657, 0.8291, 0.1657, 0.8179, 0.1565, 0.7957, 0.1871, 0.8033, 0.1933, 0.8033, 0.1933, 0.7957, 0.1871, 0.7726, 0.2189, 0.7763, 0.2219, 0.6, 0.5698, 0.58, 0.5698, 0.5802, 0.5562, 0.5998, 0.5562, 0.5998, 0.5562, 0.5802, 0.5562, 0.5806, 0.5431, 0.5994, 0.5431, 0.5994, 0.5431, 0.5806, 0.5431, 0.5814, 0.531, 0.5986, 0.531, 0.5986, 0.531, 0.5814, 0.531, 0.5825, 0.5, 0.5975, 0.5, 0.8879, 0.05385, 0.8688, 0.04167, 0.8225, 0.1182, 0.8384, 0.1283, 0.8384, 0.1283, 0.8225, 0.1182, 0.8057, 0.1487, 0.8179, 0.1565, 0.8179, 0.1565, 0.8057, 0.1487, 0.7875, 0.1818, 0.7957, 0.1871, 0.7957, 0.1871, 0.7875, 0.1818, 0.7685, 0.2163, 0.7726, 0.2189, 0.58, 0.5698, 0.56, 0.5698, 0.5602, 0.5562, 0.5798, 0.5562, 0.5798, 0.5562, 0.5602, 0.5562, 0.5606, 0.5431, 0.5794, 0.5431, 0.5794, 0.5431, 0.5606, 0.5431, 0.5614, 0.531, 0.5786, 0.531, 0.5786, 0.531, 0.5614, 0.531, 0.5625, 0.5, 0.5775, 0.5, 0.8623, 0.03811, 0.8417, 0.02843, 0.8054, 0.1101, 0.8225, 0.1182, 0.8225, 0.1182, 0.8054, 0.1101, 0.7926, 0.1425, 0.8057, 0.1487, 0.8057, 0.1487, 0.7926, 0.1425, 0.7786, 0.1777, 0.7875, 0.1818, 0.7875, 0.1818, 0.7786, 0.1777, 0.7642, 0.2142, 0.7685, 0.2163, 0.56, 0.5698, 0.54, 0.5698, 0.5402, 0.5562, 0.5598, 0.5562, 0.5598, 0.5562, 0.5402, 0.5562, 0.5406, 0.5431, 0.5594, 0.5431, 0.5594, 0.5431, 0.5406, 0.5431, 0.5414, 0.531, 0.5586, 0.531, 0.5586, 0.531, 0.5414, 0.531, 0.5425, 0.5, 0.5575, 0.5, 0.8348, 0.02571, 0.8132, 0.01869, 0.7874, 0.1043, 0.8054, 0.1101, 0.8054, 0.1101, 0.7874, 0.1043, 0.7787, 0.138, 0.7926, 0.1425, 0.7926, 0.1425, 0.7787, 0.138, 0.7693, 0.1746, 0.7786, 0.1777, 0.7786, 0.1777, 0.7693, 0.1746, 0.7596, 0.2127, 0.7642, 0.2142, 0.54, 0.5698, 0.52, 0.5698, 0.5202, 0.5562, 0.5398, 0.5562, 0.5398, 0.5562, 0.5202, 0.5562, 0.5206, 0.5431, 0.5394, 0.5431, 0.5394, 0.5431, 0.5206, 0.5431, 0.5214, 0.531, 0.5386, 0.531, 0.5386, 0.531, 0.5214, 0.531, 0.5225, 0.5, 0.5375, 0.5, 0.806, 0.01685, 0.7837, 0.01259, 0.7689, 0.1007, 0.7874, 0.1043, 0.7874, 0.1043, 0.7689, 0.1007, 0.7645, 0.1353, 0.7787, 0.138, 0.7787, 0.138, 0.7645, 0.1353, 0.7598, 0.1728, 0.7693, 0.1746, 0.7693, 0.1746, 0.7598, 0.1728, 0.7548, 0.2118, 0.7596, 0.2127, 0.52, 0.5698, 0.5, 0.5698, 0.5002, 0.5562, 0.5198, 0.5562, 0.5198, 0.5562, 0.5002, 0.5562, 0.5006, 0.5431, 0.5194, 0.5431, 0.5194, 0.5431, 0.5006, 0.5431, 0.5014, 0.531, 0.5186, 0.531, 0.5186, 0.531, 0.5014, 0.531, 0.5025, 0.5, 0.5175, 0.5, 0.7764, 0.01166, 0.7537, 0.01023, 0.75, 0.09956, 0.7689, 0.1007, 0.7689, 0.1007, 0.75, 0.09956, 0.75, 0.1344, 0.7645, 0.1353, 0.7645, 0.1353, 0.75, 0.1344, 0.75, 0.1722, 0.7598, 0.1728, 0.7598, 0.1728, 0.75, 0.1722, 0.75, 0.2115, 0.7548, 0.2118, 0.5, 0.5698, 0.48, 0.5698, 0.4802, 0.5562, 0.4998, 0.5562, 0.4998, 0.5562, 0.4802, 0.5562, 0.4806, 0.5431, 0.4994, 0.5431, 0.4994, 0.5431, 0.4806, 0.5431, 0.4814, 0.531, 0.4986, 0.531, 0.4986, 0.531, 0.4814, 0.531, 0.4825, 0.5, 0.4975, 0.5, 0.7463, 0.01023, 0.7236, 0.01166, 0.7311, 0.1007, 0.75, 0.09956, 0.75, 0.09956, 0.7311, 0.1007, 0.7355, 0.1353, 0.75, 0.1344, 0.75, 0.1344, 0.7355, 0.1353, 0.7402, 0.1728, 0.75, 0.1722, 0.75, 0.1722, 0.7402, 0.1728, 0.7452, 0.2118, 0.75, 0.2115, 0.48, 0.5698, 0.46, 0.5698, 0.4602, 0.5562, 0.4798, 0.5562, 0.4798, 0.5562, 0.4602, 0.5562, 0.4606, 0.5431, 0.4794, 0.5431, 0.4794, 0.5431, 0.4606, 0.5431, 0.4614, 0.531, 0.4786, 0.531, 0.4786, 0.531, 0.4614, 0.531, 0.4625, 0.5, 0.4775, 0.5, 0.7163, 0.01259, 0.694, 0.01685, 0.7126, 0.1043, 0.7311, 0.1007, 0.7311, 0.1007, 0.7126, 0.1043, 0.7213, 0.138, 0.7355, 0.1353, 0.7355, 0.1353, 0.7213, 0.138, 0.7307, 0.1746, 0.7402, 0.1728, 0.7402, 0.1728, 0.7307, 0.1746, 0.7404, 0.2127, 0.7452, 0.2118, 0.46, 0.5698, 0.44, 0.5698, 0.4402, 0.5562, 0.4598, 0.5562, 0.4598, 0.5562, 0.4402, 0.5562, 0.4406, 0.5431, 0.4594, 0.5431, 0.4594, 0.5431, 0.4406, 0.5431, 0.4414, 0.531, 0.4586, 0.531, 0.4586, 0.531, 0.4414, 0.531, 0.4425, 0.5, 0.4575, 0.5, 0.6868, 0.01869, 0.6652, 0.02571, 0.6946, 0.1101, 0.7126, 0.1043, 0.7126, 0.1043, 0.6946, 0.1101, 0.7074, 0.1425, 0.7213, 0.138, 0.7213, 0.138, 0.7074, 0.1425, 0.7214, 0.1777, 0.7307, 0.1746, 0.7307, 0.1746, 0.7214, 0.1777, 0.7358, 0.2142, 0.7404, 0.2127, 0.44, 0.5698, 0.42, 0.5698, 0.4202, 0.5562, 0.4398, 0.5562, 0.4398, 0.5562, 0.4202, 0.5562, 0.4206, 0.5431, 0.4394, 0.5431, 0.4394, 0.5431, 0.4206, 0.5431, 0.4214, 0.531, 0.4386, 0.531, 0.4386, 0.531, 0.4214, 0.531, 0.4225, 0.5, 0.4375, 0.5, 0.6583, 0.02843, 0.6377, 0.03811, 0.6775, 0.1182, 0.6946, 0.1101, 0.6946, 0.1101, 0.6775, 0.1182, 0.6943, 0.1487, 0.7074, 0.1425, 0.7074, 0.1425, 0.6943, 0.1487, 0.7125, 0.1818, 0.7214, 0.1777, 0.7214, 0.1777, 0.7125, 0.1818, 0.7315, 0.2163, 0.7358, 0.2142, 0.42, 0.5698, 0.4, 0.5698, 0.4002, 0.5562, 0.4198, 0.5562, 0.4198, 0.5562, 0.4002, 0.5562, 0.4006, 0.5431, 0.4194, 0.5431, 0.4194, 0.5431, 0.4006, 0.5431, 0.4014, 0.531, 0.4186, 0.531, 0.4186, 0.531, 0.4014, 0.531, 0.4025, 0.5, 0.4175, 0.5, 0.6312, 0.04167, 0.6121, 0.05385, 0.6616, 0.1283, 0.6775, 0.1182, 0.6775, 0.1182, 0.6616, 0.1283, 0.6821, 0.1565, 0.6943, 0.1487, 0.6943, 0.1487, 0.6821, 0.1565, 0.7043, 0.1871, 0.7125, 0.1818, 0.7125, 0.1818, 0.7043, 0.1871, 0.7274, 0.2189, 0.7315, 0.2163, 0.4, 0.5698, 0.38, 0.5698, 0.3802, 0.5562, 0.3998, 0.5562, 0.3998, 0.5562, 0.3802, 0.5562, 0.3806, 0.5431, 0.3994, 0.5431, 0.3994, 0.5431, 0.3806, 0.5431, 0.3814, 0.531, 0.3986, 0.531, 0.3986, 0.531, 0.3814, 0.531, 0.3825, 0.5, 0.3975, 0.5, 0.6061, 0.0582, 0.5886, 0.07269, 0.647, 0.1403, 0.6616, 0.1283, 0.6616, 0.1283, 0.647, 0.1403, 0.6709, 0.1657, 0.6821, 0.1565, 0.6821, 0.1565, 0.6709, 0.1657, 0.6967, 0.1933, 0.7043, 0.1871, 0.7043, 0.1871, 0.6967, 0.1933, 0.7237, 0.2219, 0.7274, 0.2189, 0.38, 0.5698, 0.36, 0.5698, 0.3602, 0.5562, 0.3798, 0.5562, 0.3798, 0.5562, 0.3602, 0.5562, 0.3606, 0.5431, 0.3794, 0.5431, 0.3794, 0.5431, 0.3606, 0.5431, 0.3614, 0.531, 0.3786, 0.531, 0.3786, 0.531, 0.3614, 0.531, 0.3625, 0.5, 0.3775, 0.5, 0.5832, 0.07775, 0.5676, 0.09432, 0.6341, 0.1541, 0.647, 0.1403, 0.647, 0.1403, 0.6341, 0.1541, 0.6609, 0.1763, 0.6709, 0.1657, 0.6709, 0.1657, 0.6609, 0.1763, 0.6901, 0.2004, 0.6967, 0.1933, 0.6967, 0.1933, 0.6901, 0.2004, 0.7204, 0.2255, 0.7237, 0.2219, 0.36, 0.5698, 0.34, 0.5698, 0.3402, 0.5562, 0.3598, 0.5562, 0.3598, 0.5562, 0.3402, 0.5562, 0.3406, 0.5431, 0.3594, 0.5431, 0.3594, 0.5431, 0.3406, 0.5431, 0.3414, 0.531, 0.3586, 0.531, 0.3586, 0.531, 0.3414, 0.531, 0.3425, 0.5, 0.3575, 0.5, 0.5629, 0.1, 0.5495, 0.1184, 0.623, 0.1694, 0.6341, 0.1541, 0.6341, 0.1541, 0.623, 0.1694, 0.6524, 0.1881, 0.6609, 0.1763, 0.6609, 0.1763, 0.6524, 0.1881, 0.6843, 0.2083, 0.6901, 0.2004, 0.6901, 0.2004, 0.6843, 0.2083, 0.7175, 0.2294, 0.7204, 0.2255, 0.34, 0.5698, 0.32, 0.5698, 0.3202, 0.5562, 0.3398, 0.5562, 0.3398, 0.5562, 0.3202, 0.5562, 0.3206, 0.5431, 0.3394, 0.5431, 0.3394, 0.5431, 0.3206, 0.5431, 0.3214, 0.531, 0.3386, 0.531, 0.3386, 0.531, 0.3214, 0.531, 0.3225, 0.5, 0.3375, 0.5, 0.5456, 0.1246, 0.5346, 0.1446, 0.6139, 0.1859, 0.623, 0.1694, 0.623, 0.1694, 0.6139, 0.1859, 0.6454, 0.2008, 0.6524, 0.1881, 0.6524, 0.1881, 0.6454, 0.2008, 0.6796, 0.2169, 0.6843, 0.2083, 0.6843, 0.2083, 0.6796, 0.2169, 0.7152, 0.2336, 0.7175, 0.2294, 0.32, 0.5698, 0.3, 0.5698, 0.3002, 0.5562, 0.3198, 0.5562, 0.3198, 0.5562, 0.3002, 0.5562, 0.3006, 0.5431, 0.3194, 0.5431, 0.3194, 0.5431, 0.3006, 0.5431, 0.3014, 0.531, 0.3186, 0.531, 0.3186, 0.531, 0.3014, 0.531, 0.3025, 0.5, 0.3175, 0.5, 0.5315, 0.1513, 0.5231, 0.1724, 0.6069, 0.2035, 0.6139, 0.1859, 0.6139, 0.1859, 0.6069, 0.2035, 0.6401, 0.2143, 0.6454, 0.2008, 0.6454, 0.2008, 0.6401, 0.2143, 0.676, 0.226, 0.6796, 0.2169, 0.6796, 0.2169, 0.676, 0.226, 0.7134, 0.2381, 0.7152, 0.2336, 0.3, 0.5698, 0.28, 0.5698, 0.2802, 0.5562, 0.2998, 0.5562, 0.2998, 0.5562, 0.2802, 0.5562, 0.2806, 0.5431, 0.2994, 0.5431, 0.2994, 0.5431, 0.2806, 0.5431, 0.2814, 0.531, 0.2986, 0.531, 0.2986, 0.531, 0.2814, 0.531, 0.2825, 0.5, 0.2975, 0.5, 0.5208, 0.1794, 0.5152, 0.2014, 0.6022, 0.2218, 0.6069, 0.2035, 0.6069, 0.2035, 0.6022, 0.2218, 0.6364, 0.2283, 0.6401, 0.2143, 0.6401, 0.2143, 0.6364, 0.2283, 0.6736, 0.2354, 0.676, 0.226, 0.676, 0.226, 0.6736, 0.2354, 0.7122, 0.2428, 0.7134, 0.2381, 0.28, 0.5698, 0.26, 0.5698, 0.2602, 0.5562, 0.2798, 0.5562, 0.2798, 0.5562, 0.2602, 0.5562, 0.2606, 0.5431, 0.2794, 0.5431, 0.2794, 0.5431, 0.2606, 0.5431, 0.2614, 0.531, 0.2786, 0.531, 0.2786, 0.531, 0.2614, 0.531, 0.2625, 0.5, 0.2775, 0.5, 0.5138, 0.2087, 0.5109, 0.2313, 0.5999, 0.2406, 0.6022, 0.2218, 0.6022, 0.2218, 0.5999, 0.2406, 0.6346, 0.2427, 0.6364, 0.2283, 0.6364, 0.2283, 0.6346, 0.2427, 0.6724, 0.2451, 0.6736, 0.2354, 0.6736, 0.2354, 0.6724, 0.2451, 0.7116, 0.2476, 0.7122, 0.2428, 0.26, 0.5698, 0.24, 0.5698, 0.2402, 0.5562, 0.2598, 0.5562, 0.2598, 0.5562, 0.2402, 0.5562, 0.2406, 0.5431, 0.2594, 0.5431, 0.2594, 0.5431, 0.2406, 0.5431, 0.2414, 0.531, 0.2586, 0.531, 0.2586, 0.531, 0.2414, 0.531, 0.2425, 0.5, 0.2575, 0.5, 0.5105, 0.2386, 0.5105, 0.2614, 0.5999, 0.2594, 0.5999, 0.2406, 0.5999, 0.2406, 0.5999, 0.2594, 0.6346, 0.2573, 0.6346, 0.2427, 0.6346, 0.2427, 0.6346, 0.2573, 0.6724, 0.2549, 0.6724, 0.2451, 0.6724, 0.2451, 0.6724, 0.2549, 0.7116, 0.2524, 0.7116, 0.2476, 0.24, 0.5698, 0.22, 0.5698, 0.2202, 0.5562, 0.2398, 0.5562, 0.2398, 0.5562, 0.2202, 0.5562, 0.2206, 0.5431, 0.2394, 0.5431, 0.2394, 0.5431, 0.2206, 0.5431, 0.2214, 0.531, 0.2386, 0.531, 0.2386, 0.531, 0.2214, 0.531, 0.2225, 0.5, 0.2375, 0.5, 0.5109, 0.2687, 0.5138, 0.2913, 0.6022, 0.2782, 0.5999, 0.2594, 0.5999, 0.2594, 0.6022, 0.2782, 0.6364, 0.2717, 0.6346, 0.2573, 0.6346, 0.2573, 0.6364, 0.2717, 0.6736, 0.2646, 0.6724, 0.2549, 0.6724, 0.2549, 0.6736, 0.2646, 0.7122, 0.2572, 0.7116, 0.2524, 0.22, 0.5698, 0.2, 0.5698, 0.2002, 0.5562, 0.2198, 0.5562, 0.2198, 0.5562, 0.2002, 0.5562, 0.2006, 0.5431, 0.2194, 0.5431, 0.2194, 0.5431, 0.2006, 0.5431, 0.2014, 0.531, 0.2186, 0.531, 0.2186, 0.531, 0.2014, 0.531, 0.2025, 0.5, 0.2175, 0.5, 0.5152, 0.2986, 0.5208, 0.3206, 0.6069, 0.2965, 0.6022, 0.2782, 0.6022, 0.2782, 0.6069, 0.2965, 0.6401, 0.2857, 0.6364, 0.2717, 0.6364, 0.2717, 0.6401, 0.2857, 0.676, 0.274, 0.6736, 0.2646, 0.6736, 0.2646, 0.676, 0.274, 0.7134, 0.2619, 0.7122, 0.2572, 0.2, 0.5698, 0.18, 0.5698, 0.1802, 0.5562, 0.1998, 0.5562, 0.1998, 0.5562, 0.1802, 0.5562, 0.1806, 0.5431, 0.1994, 0.5431, 0.1994, 0.5431, 0.1806, 0.5431, 0.1814, 0.531, 0.1986, 0.531, 0.1986, 0.531, 0.1814, 0.531, 0.1825, 0.5, 0.1975, 0.5, 0.5231, 0.3276, 0.5315, 0.3487, 0.6139, 0.3141, 0.6069, 0.2965, 0.6069, 0.2965, 0.6139, 0.3141, 0.6454, 0.2992, 0.6401, 0.2857, 0.6401, 0.2857, 0.6454, 0.2992, 0.6796, 0.2831, 0.676, 0.274, 0.676, 0.274, 0.6796, 0.2831, 0.7152, 0.2664, 0.7134, 0.2619, 0.18, 0.5698, 0.16, 0.5698, 0.1602, 0.5562, 0.1798, 0.5562, 0.1798, 0.5562, 0.1602, 0.5562, 0.1606, 0.5431, 0.1794, 0.5431, 0.1794, 0.5431, 0.1606, 0.5431, 0.1614, 0.531, 0.1786, 0.531, 0.1786, 0.531, 0.1614, 0.531, 0.1625, 0.5, 0.1775, 0.5, 0.5346, 0.3554, 0.5456, 0.3754, 0.623, 0.3306, 0.6139, 0.3141, 0.6139, 0.3141, 0.623, 0.3306, 0.6524, 0.3119, 0.6454, 0.2992, 0.6454, 0.2992, 0.6524, 0.3119, 0.6843, 0.2917, 0.6796, 0.2831, 0.6796, 0.2831, 0.6843, 0.2917, 0.7175, 0.2706, 0.7152, 0.2664, 0.16, 0.5698, 0.14, 0.5698, 0.1402, 0.5562, 0.1598, 0.5562, 0.1598, 0.5562, 0.1402, 0.5562, 0.1406, 0.5431, 0.1594, 0.5431, 0.1594, 0.5431, 0.1406, 0.5431, 0.1414, 0.531, 0.1586, 0.531, 0.1586, 0.531, 0.1414, 0.531, 0.1425, 0.5, 0.1575, 0.5, 0.5495, 0.3816, 0.5629, 0.4, 0.6341, 0.3459, 0.623, 0.3306, 0.623, 0.3306, 0.6341, 0.3459, 0.6609, 0.3237, 0.6524, 0.3119, 0.6524, 0.3119, 0.6609, 0.3237, 0.6901, 0.2996, 0.6843, 0.2917, 0.6843, 0.2917, 0.6901, 0.2996, 0.7204, 0.2745, 0.7175, 0.2706, 0.14, 0.5698, 0.12, 0.5698, 0.1202, 0.5562, 0.1398, 0.5562, 0.1398, 0.5562, 0.1202, 0.5562, 0.1206, 0.5431, 0.1394, 0.5431, 0.1394, 0.5431, 0.1206, 0.5431, 0.1214, 0.531, 0.1386, 0.531, 0.1386, 0.531, 0.1214, 0.531, 0.1225, 0.5, 0.1375, 0.5, 0.5676, 0.4057, 0.5832, 0.4223, 0.647, 0.3597, 0.6341, 0.3459, 0.6341, 0.3459, 0.647, 0.3597, 0.6709, 0.3343, 0.6609, 0.3237, 0.6609, 0.3237, 0.6709, 0.3343, 0.6967, 0.3067, 0.6901, 0.2996, 0.6901, 0.2996, 0.6967, 0.3067, 0.7237, 0.2781, 0.7204, 0.2745, 0.12, 0.5698, 0.1, 0.5698, 0.1002, 0.5562, 0.1198, 0.5562, 0.1198, 0.5562, 0.1002, 0.5562, 0.1006, 0.5431, 0.1194, 0.5431, 0.1194, 0.5431, 0.1006, 0.5431, 0.1014, 0.531, 0.1186, 0.531, 0.1186, 0.531, 0.1014, 0.531, 0.1025, 0.5, 0.1175, 0.5, 0.5886, 0.4273, 0.6061, 0.4418, 0.6616, 0.3717, 0.647, 0.3597, 0.647, 0.3597, 0.6616, 0.3717, 0.6821, 0.3435, 0.6709, 0.3343, 0.6709, 0.3343, 0.6821, 0.3435, 0.7043, 0.3129, 0.6967, 0.3067, 0.6967, 0.3067, 0.7043, 0.3129, 0.7274, 0.2811, 0.7237, 0.2781, 0.1, 0.5698, 0.08, 0.5698, 0.08016, 0.5562, 0.09984, 0.5562, 0.09984, 0.5562, 0.08016, 0.5562, 0.08064, 0.5431, 0.09936, 0.5431, 0.09936, 0.5431, 0.08064, 0.5431, 0.08142, 0.531, 0.09859, 0.531, 0.09859, 0.531, 0.08142, 0.531, 0.08246, 0.5, 0.09754, 0.5, 0.6121, 0.4461, 0.6312, 0.4583, 0.6775, 0.3818, 0.6616, 0.3717, 0.6616, 0.3717, 0.6775, 0.3818, 0.6943, 0.3513, 0.6821, 0.3435, 0.6821, 0.3435, 0.6943, 0.3513, 0.7125, 0.3182, 0.7043, 0.3129, 0.7043, 0.3129, 0.7125, 0.3182, 0.7315, 0.2837, 0.7274, 0.2811, 0.08, 0.5698, 0.06, 0.5698, 0.06016, 0.5562, 0.07984, 0.5562, 0.07984, 0.5562, 0.06016, 0.5562, 0.06064, 0.5431, 0.07936, 0.5431, 0.07936, 0.5431, 0.06064, 0.5431, 0.06142, 0.531, 0.07859, 0.531, 0.07859, 0.531, 0.06142, 0.531, 0.06246, 0.5, 0.07754, 0.5, 0.6377, 0.4619, 0.6583, 0.4716, 0.6946, 0.3899, 0.6775, 0.3818, 0.6775, 0.3818, 0.6946, 0.3899, 0.7074, 0.3575, 0.6943, 0.3513, 0.6943, 0.3513, 0.7074, 0.3575, 0.7214, 0.3223, 0.7125, 0.3182, 0.7125, 0.3182, 0.7214, 0.3223, 0.7358, 0.2858, 0.7315, 0.2837, 0.06, 0.5698, 0.04, 0.5698, 0.04016, 0.5562, 0.05984, 0.5562, 0.05984, 0.5562, 0.04016, 0.5562, 0.04064, 0.5431, 0.05936, 0.5431, 0.05936, 0.5431, 0.04064, 0.5431, 0.04142, 0.531, 0.05859, 0.531, 0.05859, 0.531, 0.04142, 0.531, 0.04246, 0.5, 0.05754, 0.5, 0.6652, 0.4743, 0.6868, 0.4813, 0.7126, 0.3957, 0.6946, 0.3899, 0.6946, 0.3899, 0.7126, 0.3957, 0.7213, 0.362, 0.7074, 0.3575, 0.7074, 0.3575, 0.7213, 0.362, 0.7307, 0.3254, 0.7214, 0.3223, 0.7214, 0.3223, 0.7307, 0.3254, 0.7404, 0.2873, 0.7358, 0.2858, 0.04, 0.5698, 0.02, 0.5698, 0.02016, 0.5562, 0.03984, 0.5562, 0.03984, 0.5562, 0.02016, 0.5562, 0.02064, 0.5431, 0.03936, 0.5431, 0.03936, 0.5431, 0.02064, 0.5431, 0.02142, 0.531, 0.03859, 0.531, 0.03859, 0.531, 0.02142, 0.531, 0.02246, 0.5, 0.03754, 0.5, 0.694, 0.4832, 0.7163, 0.4874, 0.7311, 0.3993, 0.7126, 0.3957, 0.7126, 0.3957, 0.7311, 0.3993, 0.7355, 0.3647, 0.7213, 0.362, 0.7213, 0.362, 0.7355, 0.3647, 0.7402, 0.3272, 0.7307, 0.3254, 0.7307, 0.3254, 0.7402, 0.3272, 0.7452, 0.2882, 0.7404, 0.2873, 0.02, 0.5698, 3.874e-07, 0.5698, 0.0001617, 0.5562, 0.01984, 0.5562, 0.01984, 0.5562, 0.0001617, 0.5562, 0.0006395, 0.5431, 0.01936, 0.5431, 0.01936, 0.5431, 0.0006395, 0.5431, 0.001415, 0.531, 0.01859, 0.531, 0.01859, 0.531, 0.001415, 0.531, 0.00246, 0.5, 0.01754, 0.5, 0.7236, 0.4883, 0.7463, 0.4898, 0.75, 0.4004, 0.7311, 0.3993, 0.7311, 0.3993, 0.75, 0.4004, 0.75, 0.3656, 0.7355, 0.3647, 0.7355, 0.3647, 0.75, 0.3656, 0.75, 0.3278, 0.7402, 0.3272, 0.7402, 0.3272, 0.75, 0.3278, 0.75, 0.2885, 0.7452, 0.2882, 0.75, 0.2885, 0.7548, 0.2882, 0.7596, 0.2873, 0.7642, 0.2858, 0.7685, 0.2837, 0.7726, 0.2811, 0.7763, 0.2781, 0.7796, 0.2745, 0.7825, 0.2706, 0.7848, 0.2664, 0.7866, 0.2619, 0.7878, 0.2572, 0.7884, 0.2524, 0.7884, 0.2476, 0.7878, 0.2428, 0.7866, 0.2381, 0.7848, 0.2336, 0.7825, 0.2294, 0.7796, 0.2255, 0.7763, 0.2219, 0.7726, 0.2189, 0.7685, 0.2163, 0.7642, 0.2142, 0.7596, 0.2127, 0.7548, 0.2118, 0.75, 0.2115, 0.7452, 0.2118, 0.7404, 0.2127, 0.7358, 0.2142, 0.7315, 0.2163, 0.7274, 0.2189, 0.7237, 0.2219, 0.7204, 0.2255, 0.7175, 0.2294, 0.7152, 0.2336, 0.7134, 0.2381, 0.7122, 0.2428, 0.7116, 0.2476, 0.7116, 0.2524, 0.7122, 0.2572, 0.7134, 0.2619, 0.7152, 0.2664, 0.7175, 0.2706, 0.7204, 0.2745, 0.7237, 0.2781, 0.7274, 0.2811, 0.7315, 0.2837, 0.7358, 0.2858, 0.7404, 0.2873, 0.7452, 0.2882])
me_cylinder.update()
me_cube_001 = bpy.data.meshes.new('Cube.001')
me_cube_001.from_pydata([(-1.0, -1.0, -1.0), (-1.0, -1.0, 1.322), (-1.0, 1.0, -1.0), (-1.0, 1.0, 1.0), (1.0, -1.0, -1.0), (1.0, -1.0, 1.322), (1.0, 1.0, -1.0), (1.0, 1.0, 1.0)], [], [(0, 1, 3, 2), (2, 3, 7, 6), (6, 7, 5, 4), (4, 5, 1, 0), (2, 6, 4, 0), (7, 3, 1, 5)])
_uv = me_cube_001.uv_layers.new(name='UVMap')
_uv.uv.foreach_set('vector', [0.375, 0.0, 0.625, 0.0, 0.625, 0.25, 0.375, 0.25, 0.375, 0.25, 0.625, 0.25, 0.625, 0.5, 0.375, 0.5, 0.375, 0.5, 0.625, 0.5, 0.625, 0.75, 0.375, 0.75, 0.375, 0.75, 0.625, 0.75, 0.625, 1.0, 0.375, 1.0, 0.125, 0.5, 0.375, 0.5, 0.375, 0.75, 0.125, 0.75, 0.625, 0.5, 0.875, 0.5, 0.875, 0.75, 0.625, 0.75])
me_cube_001.update()
me_cube_002 = bpy.data.meshes.new('Cube.002')
me_cube_002.from_pydata([(-1.0, -1.0, -1.0), (-1.0, -1.0, -0.1543), (-1.0, 1.0, -1.0), (-1.0, 1.0, -0.7364), (1.0, -1.0, -1.0), (1.0, -1.0, -0.1543), (1.0, 1.0, -1.0), (1.0, 1.0, -0.7364), (-1.0, -1.0, -0.1543), (-1.0, 1.0, -0.7364), (-1.0, -0.9456, 0.06655), (-1.0, 1.054, -0.5156), (1.0, 1.054, -0.5156), (1.0, -0.9456, 0.06655)], [], [(0, 1, 3, 2), (2, 3, 7, 6), (6, 7, 5, 4), (4, 5, 1, 0), (2, 6, 4, 0), (5, 7, 12, 13), (1, 3, 9, 8), (12, 11, 10, 13), (3, 1, 10, 11), (1, 5, 13, 10), (7, 3, 11, 12)])
_uv = me_cube_002.uv_layers.new(name='UVMap')
_uv.uv.foreach_set('vector', [0.375, 0.0, 0.625, 0.0, 0.625, 0.25, 0.375, 0.25, 0.375, 0.25, 0.625, 0.25, 0.625, 0.5, 0.375, 0.5, 0.375, 0.5, 0.625, 0.5, 0.625, 0.75, 0.375, 0.75, 0.375, 0.75, 0.625, 0.75, 0.625, 1.0, 0.375, 1.0, 0.125, 0.5, 0.375, 0.5, 0.375, 0.75, 0.125, 0.75, 0.625, 0.75, 0.625, 0.5, 0.625, 0.5, 0.625, 0.75, 0.625, 0.0, 0.625, 0.25, 0.625, 0.25, 0.625, 0.0, 0.625, 0.5, 0.875, 0.5, 0.875, 0.75, 0.625, 0.75, 0.625, 0.25, 0.625, 0.0, 0.625, 0.0, 0.625, 0.25, 0.625, 1.0, 0.625, 0.75, 0.625, 0.75, 0.625, 1.0, 0.625, 0.5, 0.625, 0.25, 0.625, 0.25, 0.625, 0.5])
me_cube_002.update()

# ---- objects
ob_cube = bpy.data.objects.new('Cube', me_cube)
ob_cylinder = bpy.data.objects.new('Cylinder', me_cylinder)
ob_cube_001 = bpy.data.objects.new('Cube.001', me_cube_001)
ob_cube_002 = bpy.data.objects.new('Cube.002', me_cube_002)

# ---- transforms, parenting, visibility, modifiers, constraints
ob_cube.location = (0.0, 0.0, 0.2)
ob_cube.scale = (2.0, 2.0, 0.2)
ob_cube.lock_rotations_4d = False
ob_cube.empty_display_type = 'ARROWS'
ob_cube.lineart.crease_threshold = 0.0
ob_cylinder.location = (0.0, 0.0, 1.2)
ob_cylinder.rotation_euler = (1.396, 0.0, 0.0)
ob_cube_001.location = (0.0, -0.937, 0.5901)
ob_cube_001.scale = (0.6247, 0.2849, 0.2621)
ob_cube_002.location = (0.0, 1.109, 0.5901)
ob_cube_002.rotation_euler = (0.0, 0.0, 3.142)
ob_cube_002.scale = (0.6247, 0.2849, 0.2621)

# ---- collection membership
col_collection.objects.link(ob_cube)
col_collection.objects.link(ob_cylinder)
col_collection.objects.link(ob_cube_001)
col_collection.objects.link(ob_cube_002)

# ---- scene / render settings (as saved in the file)
scene.frame_start = 1; scene.frame_end = 250; scene.frame_set(1)
scene.render.engine = 'BLENDER_EEVEE_NEXT'
bpy.context.view_layer.update()

# ---- added for rendering (the .blend has no active camera and no usable light): camera, sun
cam_auto = bpy.data.cameras.new('AutoCamera')
cam_auto.lens = 50.0
cam_auto.sensor_width = 36.0
cam_auto.clip_end = 1000.0
ob_auto_camera = bpy.data.objects.new('AutoCamera', cam_auto)
scene.collection.objects.link(ob_auto_camera)
ob_auto_camera.location = (5.53697, -6.64436, 5.40601)
ob_auto_camera.rotation_euler = (1.09748, -7.21219e-08, 0.694738)
scene.camera = ob_auto_camera
light_auto_sun = bpy.data.lights.new('AutoSun', 'SUN')
light_auto_sun.energy = 3.0
light_auto_sun.angle = 0.0523599
ob_auto_sun = bpy.data.objects.new('AutoSun', light_auto_sun)
scene.collection.objects.link(ob_auto_sun)
ob_auto_sun.rotation_euler = (0.872665, 0.174533, 0.523599)
bpy.context.view_layer.update()
